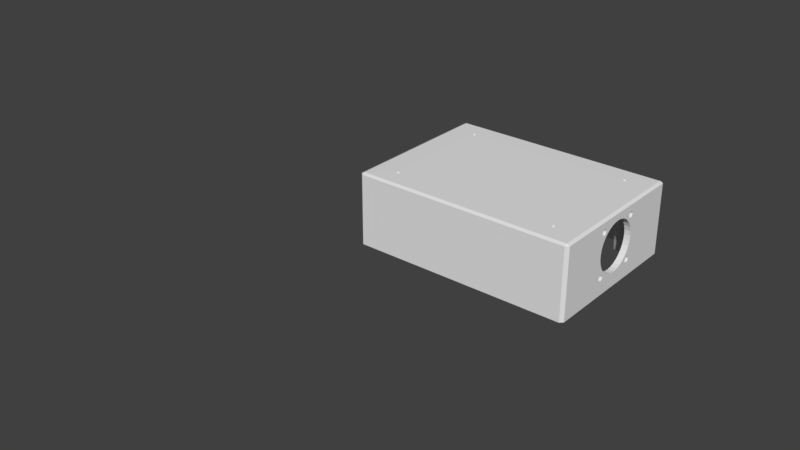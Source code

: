 # Source: driver-case.blend  (saved by Blender 2.78.0; exported with 4.5.12 LTS)
import bpy
from mathutils import Matrix  # noqa: F401  (used for matrix-valued properties, if any)

bpy.ops.wm.read_factory_settings(use_empty=True)
scene = bpy.context.scene
scene.name = 'Scene'

# ---- collections
col_collection_1 = bpy.data.collections.new('Collection 1'); scene.collection.children.link(col_collection_1)
col_collection_2 = bpy.data.collections.new('Collection 2'); scene.collection.children.link(col_collection_2)
col_collection_2.hide_render = True
col_collection_2.hide_viewport = True
col_collection_3 = bpy.data.collections.new('Collection 3'); scene.collection.children.link(col_collection_3)
col_collection_3.hide_render = True
col_collection_3.hide_viewport = True
col_collection_10 = bpy.data.collections.new('Collection 10'); scene.collection.children.link(col_collection_10)
col_collection_10.hide_render = True
col_collection_10.hide_viewport = True

# ---- world
world_world = bpy.data.worlds.new('World'); scene.world = world_world
world_world.color = (0.05088, 0.05088, 0.05088)
world_world.use_sun_shadow = False
world_world.sun_shadow_jitter_overblur = 0.0
world_world.cycles.sampling_method = 'MANUAL'

# ---- meshes
me_plane_001 = bpy.data.meshes.new('Plane.001')
me_plane_001.from_pydata([(55.0, 41.3, 1.5), (56.15, 41.07, 1.5), (57.12, 40.42, 1.5), (57.77, 39.45, 1.5), (58.0, 38.3, 1.5), (57.77, 37.15, 1.5), (57.12, 36.18, 1.5), (56.15, 35.53, 1.5), (55.0, 35.3, 1.5), (53.85, 35.53, 1.5), (52.88, 36.18, 1.5), (52.23, 37.15, 1.5), (52.0, 38.3, 1.5), (52.23, 39.45, 1.5), (52.88, 40.42, 1.5), (53.85, 41.07, 1.5), (-55.0, 41.3, 1.5), (-53.85, 41.07, 1.5), (-52.88, 40.42, 1.5), (-52.23, 39.45, 1.5), (-52.0, 38.3, 1.5), (-52.23, 37.15, 1.5), (-52.88, 36.18, 1.5), (-53.85, 35.53, 1.5), (-55.0, 35.3, 1.5), (-56.15, 35.53, 1.5), (-57.12, 36.18, 1.5), (-57.77, 37.15, 1.5), (-58.0, 38.3, 1.5), (-57.77, 39.45, 1.5), (-57.12, 40.42, 1.5), (-56.15, 41.07, 1.5), (-55.0, -35.7, 1.5), (-53.85, -35.93, 1.5), (-52.88, -36.58, 1.5), (-52.23, -37.55, 1.5), (-52.0, -38.7, 1.5), (-52.23, -39.85, 1.5), (-52.88, -40.82, 1.5), (-53.85, -41.47, 1.5), (-55.0, -41.7, 1.5), (-56.15, -41.47, 1.5), (-57.12, -40.82, 1.5), (-57.77, -39.85, 1.5), (-58.0, -38.7, 1.5), (-57.77, -37.55, 1.5), (-57.12, -36.58, 1.5), (-56.15, -35.93, 1.5), (55.0, -35.7, 1.5), (56.15, -35.93, 1.5), (57.12, -36.58, 1.5), (57.77, -37.55, 1.5), (58.0, -38.7, 1.5), (57.77, -39.85, 1.5), (57.12, -40.82, 1.5), (56.15, -41.47, 1.5), (55.0, -41.7, 1.5), (53.85, -41.47, 1.5), (52.88, -40.82, 1.5), (52.23, -39.85, 1.5), (52.0, -38.7, 1.5), (52.23, -37.55, 1.5), (52.88, -36.58, 1.5), (53.85, -35.93, 1.5), (71.0, -51.0, -1.0), (71.0, 51.0, -1.0), (-71.0, -51.0, -1.0), (-71.0, 51.0, -1.0), (73.0, -51.0, -1.0), (73.0, 51.0, -1.0), (71.0, -53.0, -1.0), (-71.0, -53.0, -1.0), (-73.0, -51.0, -1.0), (-73.0, 51.0, -1.0), (71.0, 53.0, -1.0), (-71.0, 53.0, -1.0), (71.0, -51.0, 1.0), (71.0, 51.0, 1.0), (-71.0, -51.0, 1.0), (-71.0, 51.0, 1.0), (73.0, -51.0, 1.0), (73.0, 51.0, 1.0), (71.0, -53.0, 1.0), (-71.0, -53.0, 1.0), (-73.0, -51.0, 1.0), (-73.0, 51.0, 1.0), (71.0, 53.0, 1.0), (-71.0, 53.0, 1.0), (69.0, 49.0, 1.0), (-69.0, 49.0, 1.0), (-69.0, -49.0, 1.0), (69.0, -49.0, 1.0), (71.0, -51.0, 47.0), (71.0, 51.0, 47.0), (-71.0, -51.0, 47.0), (-71.0, 51.0, 47.0), (73.0, -51.0, 46.0), (73.0, 51.0, 46.0), (71.0, -53.0, 46.0), (-71.0, -53.0, 46.0), (-73.0, -51.0, 46.0), (-73.0, 51.0, 46.0), (71.0, 53.0, 46.0), (-71.0, 53.0, 46.0), (69.0, 49.0, 45.0), (-69.0, 49.0, 45.0), (-69.0, -49.0, 45.0), (69.0, -49.0, 45.0), (-59.15, 40.02, 45.0), (-55.0, 42.79, 45.0), (-58.18, 41.48, 45.0), (-56.72, 42.45, 45.0), (-59.49, 38.3, 45.0), (-58.18, 35.12, 45.0), (-59.15, 36.58, 45.0), (-53.28, 34.15, 45.0), (-55.0, 33.81, 45.0), (-56.72, 34.15, 45.0), (-55.0, -34.21, 45.0), (-56.72, -34.55, 45.0), (-53.28, -34.55, 45.0), (-58.18, -35.52, 45.0), (-59.49, -38.7, 45.0), (-59.15, -36.98, 45.0), (-58.18, -41.88, 45.0), (-59.15, -40.42, 45.0), (-56.72, -42.85, 45.0), (-55.0, -43.19, 45.0), (-53.28, -42.85, 45.0), (50.51, 38.3, 45.0), (50.51, -38.7, 45.0), (-50.85, 40.02, 45.0), (-50.51, 38.3, 45.0), (-50.51, -38.7, 45.0), (-51.82, 41.48, 45.0), (-50.85, 36.58, 45.0), (-50.85, -36.98, 45.0), (-53.28, 42.45, 45.0), (-51.82, 35.12, 45.0), (-51.82, -35.52, 45.0), (-50.85, -40.42, 45.0), (-51.82, -41.88, 45.0), (51.82, 41.48, 45.0), (53.28, 42.45, 45.0), (55.0, 42.79, 45.0), (56.72, 42.45, 45.0), (50.85, 40.02, 45.0), (51.82, 35.12, 45.0), (50.85, 36.58, 45.0), (56.72, 34.15, 45.0), (55.0, 33.81, 45.0), (53.28, 34.15, 45.0), (55.0, -34.21, 45.0), (53.28, -34.55, 45.0), (56.72, -34.55, 45.0), (51.82, -35.52, 45.0), (50.85, -36.98, 45.0), (51.82, -41.88, 45.0), (50.85, -40.42, 45.0), (56.72, -42.85, 45.0), (53.28, -42.85, 45.0), (55.0, -43.19, 45.0), (58.18, 41.48, 45.0), (58.18, 35.12, 45.0), (58.18, -41.88, 45.0), (59.15, 36.58, 45.0), (58.18, -35.52, 45.0), (59.15, -36.98, 45.0), (59.15, 40.02, 45.0), (59.15, -40.42, 45.0), (59.49, 38.3, 45.0), (59.49, -38.7, 45.0), (-56.39, 38.87, 47.1), (-56.39, 38.87, 1.5), (-56.06, 39.36, 47.1), (-56.06, 39.36, 1.5), (-54.43, -40.09, 47.1), (-54.43, -40.09, 1.5), (-56.5, 38.3, 47.1), (-56.5, 38.3, 1.5), (-55.0, -40.2, 47.1), (-55.0, -40.2, 1.5), (-56.06, -39.76, 47.1), (-56.06, -39.76, 1.5), (-55.57, 39.69, 47.1), (-55.57, 39.69, 1.5), (-55.57, -40.09, 47.1), (-55.57, -40.09, 1.5), (-55.57, 36.91, 47.1), (-55.57, 36.91, 1.5), (-56.06, 37.24, 47.1), (-56.06, 37.24, 1.5), (-55.0, -37.2, 47.1), (-55.0, -37.2, 1.5), (-55.0, 36.8, 47.1), (-55.0, 36.8, 1.5), (-56.39, 37.73, 47.1), (-56.39, 37.73, 1.5), (-56.39, -38.13, 47.1), (-56.39, -38.13, 1.5), (-56.39, -39.27, 47.1), (-56.39, -39.27, 1.5), (-56.06, -37.64, 47.1), (-56.06, -37.64, 1.5), (-56.5, -38.7, 47.1), (-56.5, -38.7, 1.5), (-55.57, -37.31, 47.1), (-55.57, -37.31, 1.5), (-54.43, 39.69, 47.1), (-54.43, 39.69, 1.5), (-55.0, 39.8, 47.1), (-55.0, 39.8, 1.5), (-54.43, -37.31, 47.1), (-54.43, -37.31, 1.5), (-54.43, 36.91, 47.1), (-54.43, 36.91, 1.5), (53.61, -39.27, 47.1), (53.61, -39.27, 1.5), (53.5, -38.7, 47.1), (53.5, -38.7, 1.5), (53.61, -38.13, 47.1), (53.61, -38.13, 1.5), (53.5, 38.3, 47.1), (53.5, 38.3, 1.5), (-53.61, -38.13, 47.1), (-53.61, -38.13, 1.5), (-53.61, -39.27, 47.1), (-53.61, -39.27, 1.5), (-53.5, -38.7, 47.1), (-53.5, -38.7, 1.5), (-53.61, 38.87, 47.1), (-53.61, 38.87, 1.5), (-53.5, 38.3, 47.1), (-53.5, 38.3, 1.5), (-53.61, 37.73, 47.1), (-53.61, 37.73, 1.5), (-53.94, 37.24, 47.1), (-53.94, 37.24, 1.5), (-53.94, -39.76, 47.1), (-53.94, -39.76, 1.5), (-53.94, 39.36, 47.1), (-53.94, 39.36, 1.5), (-53.94, -37.64, 47.1), (-53.94, -37.64, 1.5), (53.94, 37.24, 47.1), (53.94, 37.24, 1.5), (55.0, -37.2, 47.1), (55.0, -37.2, 1.5), (54.43, -37.31, 47.1), (54.43, -37.31, 1.5), (53.61, 37.73, 47.1), (53.61, 37.73, 1.5), (54.43, 36.91, 47.1), (54.43, 36.91, 1.5), (53.94, -37.64, 47.1), (53.94, -37.64, 1.5), (53.94, 39.36, 47.1), (53.94, 39.36, 1.5), (56.06, -39.76, 47.1), (56.06, -39.76, 1.5), (55.57, -37.31, 47.1), (55.57, -37.31, 1.5), (55.57, -40.09, 47.1), (55.57, -40.09, 1.5), (55.0, -40.2, 47.1), (55.0, -40.2, 1.5), (55.0, 39.8, 47.1), (55.0, 39.8, 1.5), (53.94, -39.76, 47.1), (53.94, -39.76, 1.5), (53.61, 38.87, 47.1), (53.61, 38.87, 1.5), (54.43, 39.69, 47.1), (54.43, 39.69, 1.5), (54.43, -40.09, 47.1), (54.43, -40.09, 1.5), (55.0, 36.8, 47.1), (55.0, 36.8, 1.5), (55.57, 36.91, 47.1), (55.57, 36.91, 1.5), (56.06, -37.64, 47.1), (56.06, -37.64, 1.5), (55.57, 39.69, 47.1), (55.57, 39.69, 1.5), (56.06, 39.36, 47.1), (56.06, 39.36, 1.5), (56.06, 37.24, 47.1), (56.06, 37.24, 1.5), (56.39, -38.13, 47.1), (56.39, -38.13, 1.5), (56.39, -39.27, 47.1), (56.39, -39.27, 1.5), (56.39, 38.87, 47.1), (56.39, 38.87, 1.5), (56.39, 37.73, 47.1), (56.39, 37.73, 1.5), (56.5, -38.7, 47.1), (56.5, -38.7, 1.5), (56.5, 38.3, 47.1), (56.5, 38.3, 1.5), (73.0, -14.79, 41.48), (69.0, -14.79, 41.48), (73.0, -14.4, 41.5), (69.0, -14.4, 41.5), (73.0, -14.03, 41.45), (69.0, -14.03, 41.45), (73.0, -15.16, 41.39), (69.0, -15.16, 41.39), (73.0, -15.5, 41.23), (69.0, -15.5, 41.23), (73.0, -13.67, 41.32), (69.0, -13.67, 41.32), (73.0, -15.81, 41.01), (69.0, -15.81, 41.01), (73.0, -13.34, 41.13), (69.0, -13.34, 41.13), (73.0, -13.05, 40.88), (69.0, -13.05, 40.88), (73.0, -16.42, 40.06), (69.0, -16.42, 40.06), (73.0, -16.28, 40.42), (69.0, -16.28, 40.42), (73.0, -16.08, 40.74), (69.0, -16.08, 40.74), (73.0, -16.5, 39.31), (69.0, -16.5, 39.31), (73.0, -16.08, 38.26), (69.0, -16.08, 38.26), (73.0, -16.5, 39.69), (69.0, -16.5, 39.69), (73.0, -16.28, 38.58), (69.0, -16.28, 38.58), (73.0, -16.42, 38.94), (69.0, -16.42, 38.94), (73.0, -15.81, 37.99), (69.0, -15.81, 37.99), (73.0, -15.5, 37.77), (69.0, -15.5, 37.77), (73.0, -13.05, 38.12), (69.0, -13.05, 38.12), (73.0, -13.34, 37.87), (69.0, -13.34, 37.87), (73.0, -14.03, 37.55), (69.0, -14.03, 37.55), (73.0, -15.16, 37.61), (69.0, -15.16, 37.61), (73.0, -13.67, 37.68), (69.0, -13.67, 37.68), (73.0, -14.79, 37.52), (69.0, -14.79, 37.52), (73.0, -14.4, 37.5), (69.0, -14.4, 37.5), (73.0, -14.7, 32.57), (69.0, -14.7, 32.57), (73.0, -15.87, 29.65), (69.0, -15.87, 29.65), (73.0, -16.46, 26.57), (69.0, -16.46, 26.57), (73.0, -16.46, 23.43), (69.0, -16.46, 23.43), (73.0, -15.87, 20.35), (69.0, -15.87, 20.35), (73.0, -14.7, 17.43), (69.0, -14.7, 17.43), (73.0, -14.4, 12.5), (69.0, -14.4, 12.5), (73.0, -14.79, 12.48), (69.0, -14.79, 12.48), (73.0, -13.67, 12.32), (69.0, -13.67, 12.32), (73.0, -14.03, 12.45), (69.0, -14.03, 12.45), (73.0, -15.16, 12.39), (69.0, -15.16, 12.39), (73.0, -13.34, 12.13), (69.0, -13.34, 12.13), (73.0, -15.5, 12.23), (69.0, -15.5, 12.23), (73.0, -15.5, 8.766), (69.0, -15.5, 8.766), (73.0, -15.16, 8.608), (69.0, -15.16, 8.608), (73.0, -13.05, 9.118), (69.0, -13.05, 9.118), (73.0, -16.5, 10.31), (69.0, -16.5, 10.31), (73.0, -13.67, 8.679), (69.0, -13.67, 8.679), (73.0, -16.42, 11.06), (69.0, -16.42, 11.06), (73.0, -15.81, 12.01), (69.0, -15.81, 12.01), (73.0, -16.5, 10.69), (69.0, -16.5, 10.69), (73.0, -16.28, 9.583), (69.0, -16.28, 9.583), (73.0, -14.03, 8.554), (69.0, -14.03, 8.554), (73.0, -15.81, 8.987), (69.0, -15.81, 8.987), (73.0, -16.42, 9.936), (69.0, -16.42, 9.936), (73.0, -16.08, 11.74), (69.0, -16.08, 11.74), (73.0, -13.05, 11.88), (69.0, -13.05, 11.88), (73.0, -16.28, 11.42), (69.0, -16.28, 11.42), (73.0, -14.79, 8.518), (69.0, -14.79, 8.518), (73.0, -14.4, 8.5), (69.0, -14.4, 8.5), (73.0, -13.34, 8.869), (69.0, -13.34, 8.869), (73.0, -16.08, 9.262), (69.0, -16.08, 9.262), (73.0, -12.53, 39.88), (69.0, -12.53, 39.88), (73.0, -12.64, 40.24), (69.0, -12.64, 40.24), (73.0, -12.81, 40.58), (69.0, -12.81, 40.58), (73.0, -12.64, 38.76), (69.0, -12.64, 38.76), (73.0, -12.53, 39.12), (69.0, -12.53, 39.12), (73.0, -12.81, 38.42), (69.0, -12.81, 38.42), (73.0, -13.0, 35.21), (69.0, -13.0, 35.21), (73.0, -13.0, 14.79), (69.0, -13.0, 14.79), (73.0, -12.64, 11.24), (69.0, -12.64, 11.24), (73.0, -12.81, 11.58), (69.0, -12.81, 11.58), (73.0, -12.53, 10.88), (69.0, -12.53, 10.88), (73.0, -12.64, 9.756), (69.0, -12.64, 9.756), (73.0, -12.5, 10.5), (69.0, -12.5, 10.5), (73.0, -12.53, 10.12), (69.0, -12.53, 10.12), (73.0, -12.81, 9.417), (69.0, -12.81, 9.417), (73.0, -2.354, 41.35), (69.0, -2.354, 41.35), (73.0, 0.7869, 41.5), (69.0, 0.7869, 41.5), (73.0, -5.409, 40.61), (69.0, -5.409, 40.61), (73.0, -8.269, 39.31), (69.0, -8.269, 39.31), (73.0, -12.5, 39.5), (69.0, -12.5, 39.5), (73.0, -10.83, 37.48), (69.0, -10.83, 37.48), (73.0, -10.83, 12.52), (69.0, -10.83, 12.52), (73.0, -8.269, 10.69), (69.0, -8.269, 10.69), (73.0, -5.409, 9.39), (69.0, -5.409, 9.39), (73.0, 0.7869, 8.5), (69.0, 0.7869, 8.5), (73.0, 3.899, 8.947), (69.0, 3.899, 8.947), (73.0, -2.354, 8.649), (69.0, -2.354, 8.649), (73.0, 3.899, 41.05), (69.0, 3.899, 41.05), (73.0, 6.87, 40.03), (69.0, 6.87, 40.03), (73.0, 12.5, 39.69), (69.0, 12.5, 39.69), (73.0, 12.58, 40.06), (69.0, 12.58, 40.06), (73.0, 12.72, 40.42), (69.0, 12.72, 40.42), (73.0, 8.776, 38.93), (73.0, 12.5, 39.31), (69.0, 12.5, 39.31), (73.0, 9.593, 38.46), (69.0, 9.593, 38.46), (73.0, 12.58, 38.94), (69.0, 12.58, 38.94), (73.0, 12.72, 38.58), (69.0, 12.72, 38.58), (73.0, 11.97, 36.4), (69.0, 11.97, 36.4), (73.0, 11.97, 13.6), (69.0, 11.97, 13.6), (73.0, 9.593, 11.54), (69.0, 9.593, 11.54), (73.0, 7.687, 10.45), (73.0, 6.87, 9.974), (69.0, 8.776, 11.07), (69.0, 6.87, 9.974), (73.0, 12.5, 10.69), (69.0, 12.5, 10.69), (73.0, 12.58, 11.06), (69.0, 12.58, 11.06), (73.0, 12.72, 11.42), (69.0, 12.72, 11.42), (73.0, 12.58, 9.936), (69.0, 12.58, 9.936), (73.0, 12.5, 10.31), (69.0, 12.5, 10.31), (73.0, 12.72, 9.583), (69.0, 12.72, 9.583), (73.0, 12.92, 9.262), (69.0, 12.92, 9.262), (73.0, 13.5, 41.23), (69.0, 13.5, 41.23), (73.0, 13.19, 41.01), (69.0, 13.19, 41.01), (73.0, 13.84, 41.39), (69.0, 13.84, 41.39), (73.0, 12.92, 40.74), (69.0, 12.92, 40.74), (73.0, 12.92, 38.26), (69.0, 12.92, 38.26), (73.0, 13.19, 37.99), (69.0, 13.19, 37.99), (73.0, 13.5, 37.77), (69.0, 13.5, 37.77), (73.0, 13.84, 37.61), (69.0, 13.84, 37.61), (73.0, 14.21, 37.52), (69.0, 14.21, 37.52), (73.0, 13.91, 33.93), (69.0, 13.91, 33.93), (73.0, 13.91, 16.07), (69.0, 13.91, 16.07), (73.0, 13.5, 12.23), (69.0, 13.5, 12.23), (73.0, 13.19, 12.01), (69.0, 13.19, 12.01), (73.0, 13.84, 12.39), (69.0, 13.84, 12.39), (73.0, 12.92, 11.74), (69.0, 12.92, 11.74), (73.0, 13.19, 8.987), (69.0, 13.19, 8.987), (73.0, 13.84, 8.608), (69.0, 13.84, 8.608), (73.0, 13.5, 8.766), (69.0, 13.5, 8.766), (73.0, 14.21, 8.518), (69.0, 14.21, 8.518), (73.0, 14.6, 41.5), (69.0, 14.6, 41.5), (73.0, 14.21, 41.48), (69.0, 14.21, 41.48), (73.0, 15.33, 41.32), (69.0, 15.33, 41.32), (73.0, 14.97, 41.45), (69.0, 14.97, 41.45), (73.0, 14.97, 37.55), (69.0, 14.97, 37.55), (73.0, 15.33, 37.68), (69.0, 15.33, 37.68), (73.0, 14.6, 37.5), (69.0, 14.6, 37.5), (73.0, 15.35, 31.14), (69.0, 15.35, 31.14), (73.0, 15.35, 18.86), (69.0, 15.35, 18.86), (73.0, 14.21, 12.48), (69.0, 14.21, 12.48), (73.0, 14.6, 12.5), (69.0, 14.6, 12.5), (73.0, 14.97, 12.45), (69.0, 14.97, 12.45), (73.0, 15.66, 8.869), (69.0, 15.66, 8.869), (73.0, 15.33, 8.679), (69.0, 15.33, 8.679), (73.0, 15.33, 12.32), (69.0, 15.33, 12.32), (73.0, 14.97, 8.554), (69.0, 14.97, 8.554), (73.0, 14.6, 8.5), (69.0, 14.6, 8.5), (73.0, 16.19, 40.58), (69.0, 16.19, 40.58), (73.0, 16.36, 40.24), (69.0, 16.36, 40.24), (73.0, 16.36, 11.24), (69.0, 16.36, 11.24), (73.0, 16.36, 9.756), (69.0, 16.36, 9.756), (73.0, 16.19, 9.417), (69.0, 16.19, 9.417), (73.0, 16.36, 38.76), (69.0, 16.36, 38.76), (73.0, 16.19, 38.42), (69.0, 16.19, 38.42), (73.0, 16.19, 11.58), (69.0, 16.19, 11.58), (73.0, 16.24, 28.13), (69.0, 16.24, 28.13), (73.0, 16.24, 21.87), (69.0, 16.24, 21.87), (73.0, 15.95, 40.88), (69.0, 15.95, 40.88), (73.0, 15.95, 9.118), (69.0, 15.95, 9.118), (73.0, 15.95, 38.12), (69.0, 15.95, 38.12), (73.0, 15.95, 11.88), (69.0, 15.95, 11.88), (73.0, 15.66, 41.13), (69.0, 15.66, 41.13), (73.0, 15.66, 37.87), (69.0, 15.66, 37.87), (73.0, 15.66, 12.13), (69.0, 15.66, 12.13), (73.0, 16.54, 25.0), (69.0, 16.54, 25.0), (73.0, 16.47, 39.88), (69.0, 16.47, 39.88), (73.0, 16.5, 39.5), (69.0, 16.5, 39.5), (73.0, 16.47, 39.12), (69.0, 16.47, 39.12), (73.0, 16.5, 10.5), (69.0, 16.5, 10.5), (73.0, 16.47, 10.88), (69.0, 16.47, 10.88), (73.0, 16.47, 10.12), (69.0, 16.47, 10.12), (-73.0, -0.7132, 32.05), (-69.0, -0.7132, 32.05), (-73.0, 0.2385, 32.0), (-69.0, 0.2385, 32.0), (-73.0, 1.181, 41.86), (-69.0, 1.181, 41.86), (-73.0, -3.939, 33.91), (-69.0, -3.939, 33.91), (-73.0, -3.939, 40.09), (-69.0, -3.939, 40.09), (-73.0, -2.506, 41.34), (-69.0, -2.506, 41.34), (-73.0, -4.989, 36.71), (-73.0, -4.989, 36.52), (-69.0, -4.989, 36.52), (-73.0, -4.989, 37.48), (-69.0, -4.989, 37.48), (-73.0, -4.454, 34.71), (-69.0, -4.454, 34.71), (-73.0, -1.639, 41.73), (-69.0, -1.639, 41.73), (-73.0, -1.639, 32.27), (-69.0, -1.639, 32.27), (-73.0, -0.7132, 41.95), (-69.0, -0.7132, 41.95), (-73.0, -2.506, 32.66), (-69.0, -2.506, 32.66), (-73.0, 0.2384, 42.0), (-69.0, 0.2384, 42.0), (-73.0, -4.808, 35.59), (-69.0, -4.808, 35.59), (-73.0, -4.808, 38.41), (-69.0, -4.808, 38.41), (-73.0, -4.454, 39.29), (-69.0, -4.454, 39.29), (-73.0, -3.282, 33.22), (-69.0, -3.282, 33.22), (-73.0, -3.282, 40.78), (-69.0, -3.282, 40.78), (-73.0, -9.373, 33.55), (-69.0, -9.373, 33.55), (-73.0, -12.76, 32.0), (-69.0, -12.76, 32.0), (-73.0, -11.82, 32.14), (-69.0, -11.82, 32.14), (-73.0, -12.76, 42.0), (-69.0, -12.76, 42.0), (-73.0, -10.09, 32.92), (-69.0, -10.09, 32.92), (-73.0, -8.784, 39.71), (-69.0, -8.784, 39.71), (-73.0, -9.373, 40.45), (-69.0, -9.373, 40.45), (-73.0, -8.348, 35.14), (-69.0, -8.348, 35.14), (-73.0, -8.079, 37.95), (-69.0, -8.025, 37.38), (-69.0, -8.079, 37.95), (-73.0, -10.09, 41.08), (-69.0, -10.09, 41.08), (-73.0, -10.92, 32.45), (-69.0, -10.92, 32.45), (-73.0, -7.989, 37.0), (-69.0, -7.989, 37.0), (-73.0, -8.348, 38.86), (-69.0, -8.348, 38.86), (-73.0, -8.079, 36.05), (-69.0, -8.079, 36.05), (-73.0, -11.82, 41.86), (-69.0, -11.82, 41.86), (-73.0, -10.92, 41.55), (-69.0, -10.92, 41.55), (-73.0, -8.784, 34.29), (-69.0, -8.784, 34.29), (-73.0, -17.99, 37.48), (-73.0, -17.99, 36.71), (-69.0, -17.99, 37.48), (-73.0, -17.81, 38.41), (-69.0, -17.81, 38.41), (-73.0, -17.99, 36.52), (-69.0, -17.99, 36.52), (-73.0, -17.45, 39.29), (-69.0, -17.45, 39.29), (-73.0, -16.28, 33.22), (-69.0, -16.28, 33.22), (-73.0, -14.64, 41.73), (-69.0, -14.64, 41.73), (-73.0, -13.71, 41.95), (-69.0, -13.71, 41.95), (-73.0, -13.71, 32.05), (-69.0, -13.71, 32.05), (-73.0, -16.94, 40.09), (-69.0, -16.94, 40.09), (-73.0, -17.81, 35.59), (-69.0, -17.81, 35.59), (-73.0, -16.28, 40.78), (-69.0, -16.28, 40.78), (-73.0, -17.45, 34.71), (-69.0, -17.45, 34.71), (-73.0, -15.51, 41.34), (-69.0, -15.51, 41.34), (-73.0, -14.64, 32.27), (-69.0, -14.64, 32.27), (-73.0, -15.51, 32.66), (-69.0, -15.51, 32.66), (-73.0, -16.94, 33.91), (-69.0, -16.94, 33.91), (-73.0, -21.78, 34.29), (-69.0, -21.78, 34.29), (-73.0, -21.35, 35.14), (-69.0, -21.35, 35.14), (-73.0, -24.82, 32.14), (-69.0, -24.82, 32.14), (-73.0, -25.76, 32.0), (-69.0, -25.76, 32.0), (-73.0, -24.82, 41.86), (-69.0, -24.82, 41.86), (-73.0, -22.37, 40.45), (-69.0, -22.37, 40.45), (-73.0, -23.09, 41.08), (-69.0, -23.09, 41.08), (-73.0, -21.78, 39.71), (-69.0, -21.78, 39.71), (-73.0, -21.08, 37.95), (-69.0, -21.02, 37.38), (-69.0, -21.08, 37.95), (-73.0, -20.99, 37.0), (-69.0, -20.99, 37.0), (-73.0, -23.09, 32.92), (-69.0, -23.09, 32.92), (-73.0, -23.92, 41.55), (-69.0, -23.92, 41.55), (-73.0, -22.37, 33.55), (-69.0, -22.37, 33.55), (-73.0, -23.92, 32.45), (-69.0, -23.92, 32.45), (-73.0, -21.35, 38.86), (-69.0, -21.35, 38.86), (-73.0, -21.08, 36.05), (-69.0, -21.08, 36.05), (-73.0, -25.76, 42.0), (-69.0, -25.76, 42.0), (-73.0, -29.28, 40.78), (-69.0, -29.28, 40.78), (-73.0, -30.81, 35.59), (-69.0, -30.81, 35.59), (-73.0, -30.99, 36.52), (-69.0, -30.99, 36.52), (-73.0, -30.99, 37.17), (-73.0, -30.99, 37.48), (-69.0, -30.99, 37.48), (-73.0, -29.94, 33.91), (-69.0, -29.94, 33.91), (-73.0, -27.64, 41.73), (-69.0, -27.64, 41.73), (-73.0, -28.51, 41.34), (-69.0, -28.51, 41.34), (-73.0, -26.71, 32.05), (-69.0, -26.71, 32.05), (-73.0, -28.51, 32.66), (-69.0, -28.51, 32.66), (-73.0, -29.94, 40.09), (-69.0, -29.94, 40.09), (-73.0, -29.28, 33.22), (-69.0, -29.28, 33.22), (-73.0, -26.71, 41.95), (-69.0, -26.71, 41.95), (-73.0, -30.81, 38.41), (-69.0, -30.81, 38.41), (-73.0, -30.45, 39.29), (-69.0, -30.45, 39.29), (-73.0, -30.45, 34.71), (-69.0, -30.45, 34.71), (-73.0, -27.64, 32.27), (-69.0, -27.64, 32.27), (-73.0, -35.37, 33.55), (-69.0, -35.37, 33.55), (-73.0, -37.82, 41.86), (-69.0, -37.82, 41.86), (-73.0, -38.76, 42.0), (-69.0, -38.76, 42.0), (-73.0, -36.09, 32.92), (-69.0, -36.09, 32.92), (-73.0, -37.82, 32.14), (-69.0, -37.82, 32.14), (-73.0, -38.76, 32.0), (-69.0, -38.76, 32.0), (-73.0, -34.35, 38.86), (-69.0, -34.35, 38.86), (-73.0, -34.78, 39.71), (-69.0, -34.78, 39.71), (-73.0, -34.08, 36.05), (-69.0, -34.08, 36.05), (-73.0, -34.08, 37.95), (-69.0, -34.08, 37.95), (-73.0, -36.09, 41.08), (-69.0, -36.09, 41.08), (-73.0, -36.92, 32.45), (-69.0, -36.92, 32.45), (-73.0, -35.37, 40.45), (-69.0, -35.37, 40.45), (-73.0, -36.92, 41.55), (-69.0, -36.92, 41.55), (-73.0, -34.35, 35.14), (-69.0, -34.35, 35.14), (-73.0, -34.78, 34.29), (-69.0, -34.78, 34.29), (-73.0, -33.99, 37.0), (-69.0, -33.99, 37.0), (-69.0, -34.02, 37.38), (-73.0, -42.94, 40.09), (-69.0, -42.94, 40.09), (-73.0, -43.45, 39.29), (-69.0, -43.45, 39.29), (-73.0, -43.81, 38.41), (-69.0, -43.81, 38.41), (-73.0, -42.28, 40.78), (-69.0, -42.28, 40.78), (-73.0, -43.99, 36.52), (-69.0, -43.99, 36.52), (-73.0, -43.99, 37.48), (-69.0, -43.99, 37.48), (-73.0, -43.81, 35.59), (-69.0, -43.81, 35.59), (-73.0, -41.51, 32.66), (-69.0, -41.51, 32.66), (-73.0, -40.64, 32.27), (-69.0, -40.64, 32.27), (-73.0, -40.64, 41.73), (-69.0, -40.64, 41.73), (-73.0, -39.71, 41.95), (-69.0, -39.71, 41.95), (-73.0, -41.51, 41.34), (-69.0, -41.51, 41.34), (-73.0, -42.94, 33.91), (-69.0, -42.94, 33.91), (-73.0, -43.45, 34.71), (-69.0, -43.45, 34.71), (-73.0, -42.28, 33.22), (-69.0, -42.28, 33.22), (-73.0, -39.71, 32.05), (-69.0, -39.71, 32.05), (-73.0, 4.216, 34.29), (-69.0, 4.216, 34.29), (-73.0, 3.627, 33.55), (-69.0, 3.627, 33.55), (-73.0, 2.082, 41.55), (-69.0, 2.082, 41.55), (-73.0, 3.627, 40.45), (-69.0, 3.627, 40.45), (-73.0, 2.907, 41.08), (-69.0, 2.907, 41.08), (-73.0, 4.921, 37.95), (-69.0, 4.921, 37.95), (-73.0, 4.652, 38.86), (-69.0, 4.652, 38.86), (-73.0, 4.652, 35.14), (-69.0, 4.652, 35.14), (-73.0, 2.082, 32.45), (-69.0, 2.082, 32.45), (-73.0, 2.907, 32.92), (-69.0, 2.907, 32.92), (-73.0, 4.921, 36.05), (-69.0, 4.921, 36.05), (-69.0, 4.975, 37.38), (-73.0, 5.011, 37.0), (-69.0, 5.011, 37.0), (-73.0, 1.181, 32.14), (-69.0, 1.181, 32.14), (-73.0, 4.216, 39.71), (-69.0, 4.216, 39.71), (-73.0, 9.061, 33.91), (-69.0, 9.061, 33.91), (-73.0, 8.011, 37.48), (-69.0, 8.011, 37.48), (-73.0, 9.718, 33.22), (-69.0, 9.718, 33.22), (-73.0, 8.011, 36.71), (-73.0, 8.011, 36.52), (-69.0, 8.011, 36.52), (-73.0, 8.546, 34.71), (-69.0, 8.546, 34.71), (-73.0, 10.49, 41.34), (-69.0, 10.49, 41.34), (-73.0, 13.24, 32.0), (-69.0, 13.24, 32.0), (-73.0, 13.24, 42.0), (-69.0, 13.24, 42.0), (-73.0, 11.36, 32.27), (-69.0, 11.36, 32.27), (-73.0, 12.29, 32.05), (-69.0, 12.29, 32.05), (-73.0, 8.192, 35.59), (-69.0, 8.192, 35.59), (-73.0, 11.36, 41.73), (-69.0, 11.36, 41.73), (-73.0, 12.29, 41.95), (-69.0, 12.29, 41.95), (-73.0, 10.49, 32.66), (-69.0, 10.49, 32.66), (-73.0, 8.546, 39.29), (-69.0, 8.546, 39.29), (-73.0, 9.061, 40.09), (-69.0, 9.061, 40.09), (-73.0, 9.718, 40.78), (-69.0, 9.718, 40.78), (-73.0, 8.192, 38.41), (-69.0, 8.192, 38.41), (-73.0, 17.22, 34.29), (-69.0, 17.22, 34.29), (-73.0, 17.65, 35.14), (-69.0, 17.65, 35.14), (-73.0, 14.18, 41.86), (-69.0, 14.18, 41.86), (-73.0, 15.91, 32.92), (-69.0, 15.91, 32.92), (-73.0, 16.63, 33.55), (-69.0, 16.63, 33.55), (-73.0, 15.08, 41.55), (-69.0, 15.08, 41.55), (-73.0, 17.22, 39.71), (-69.0, 17.22, 39.71), (-73.0, 16.63, 40.45), (-69.0, 16.63, 40.45), (-73.0, 18.01, 37.0), (-69.0, 18.01, 37.0), (-69.0, 17.98, 37.38), (-73.0, 17.92, 37.95), (-69.0, 17.92, 37.95), (-73.0, 14.18, 32.14), (-69.0, 14.18, 32.14), (-73.0, 17.65, 38.86), (-69.0, 17.65, 38.86), (-73.0, 15.91, 41.08), (-69.0, 15.91, 41.08), (-73.0, 15.08, 32.45), (-69.0, 15.08, 32.45), (-73.0, 17.92, 36.05), (-69.0, 17.92, 36.05), (-73.0, 22.06, 40.09), (-69.0, 22.06, 40.09), (-73.0, 21.01, 37.48), (-73.0, 21.01, 36.71), (-69.0, 21.01, 37.48), (-73.0, 22.72, 40.78), (-69.0, 22.72, 40.78), (-73.0, 21.19, 38.41), (-69.0, 21.19, 38.41), (-73.0, 27.18, 41.86), (-69.0, 27.18, 41.86), (-73.0, 23.49, 41.34), (-69.0, 23.49, 41.34), (-73.0, 24.36, 41.73), (-69.0, 24.36, 41.73), (-73.0, 24.36, 32.27), (-69.0, 24.36, 32.27), (-73.0, 22.06, 33.91), (-69.0, 22.06, 33.91), (-73.0, 21.19, 35.59), (-69.0, 21.19, 35.59), (-73.0, 23.49, 32.66), (-69.0, 23.49, 32.66), (-73.0, 21.01, 36.52), (-69.0, 21.01, 36.52), (-73.0, 21.55, 34.71), (-69.0, 21.55, 34.71), (-73.0, 21.55, 39.29), (-69.0, 21.55, 39.29), (-73.0, 26.24, 42.0), (-69.0, 26.24, 42.0), (-73.0, 25.29, 41.95), (-69.0, 25.29, 41.95), (-73.0, 25.29, 32.05), (-69.0, 25.29, 32.05), (-73.0, 26.24, 32.0), (-69.0, 26.24, 32.0), (-73.0, 22.72, 33.22), (-69.0, 22.72, 33.22), (-73.0, 30.22, 39.71), (-69.0, 30.22, 39.71), (-73.0, 29.63, 33.55), (-69.0, 29.63, 33.55), (-73.0, 30.22, 34.29), (-69.0, 30.22, 34.29), (-73.0, 27.18, 32.14), (-69.0, 27.18, 32.14), (-73.0, 28.91, 32.92), (-69.0, 28.91, 32.92), (-73.0, 30.65, 35.14), (-69.0, 30.65, 35.14), (-73.0, 30.65, 38.86), (-69.0, 30.65, 38.86), (-73.0, 28.91, 41.08), (-69.0, 28.91, 41.08), (-73.0, 30.92, 36.05), (-69.0, 30.92, 36.05), (-73.0, 31.01, 37.0), (-69.0, 31.01, 37.0), (-73.0, 30.92, 37.95), (-69.0, 30.92, 37.95), (-73.0, 28.08, 32.45), (-69.0, 28.08, 32.45), (-73.0, 28.08, 41.55), (-69.0, 28.08, 41.55), (-73.0, 29.63, 40.45), (-69.0, 29.63, 40.45), (-73.0, 35.72, 40.78), (-69.0, 35.72, 40.78), (-73.0, 35.06, 40.09), (-69.0, 35.06, 40.09), (-73.0, 34.01, 37.48), (-73.0, 34.01, 36.71), (-69.0, 34.01, 37.48), (-73.0, 36.49, 41.34), (-69.0, 36.49, 41.34), (-73.0, 34.01, 36.52), (-69.0, 34.01, 36.52), (-73.0, 39.24, 32.0), (-69.0, 39.24, 32.0), (-73.0, 39.24, 42.0), (-69.0, 39.24, 42.0), (-73.0, 35.72, 33.22), (-69.0, 35.72, 33.22), (-73.0, 35.06, 33.91), (-69.0, 35.06, 33.91), (-73.0, 38.29, 32.05), (-69.0, 38.29, 32.05), (-73.0, 37.36, 32.27), (-69.0, 37.36, 32.27), (-73.0, 34.19, 35.59), (-69.0, 34.19, 35.59), (-73.0, 34.19, 38.41), (-69.0, 34.19, 38.41), (-73.0, 37.36, 41.73), (-69.0, 37.36, 41.73), (-73.0, 38.29, 41.95), (-69.0, 38.29, 41.95), (-73.0, 36.49, 32.66), (-69.0, 36.49, 32.66), (-73.0, 34.55, 39.29), (-69.0, 34.55, 39.29), (-73.0, 34.55, 34.71), (-69.0, 34.55, 34.71), (-73.0, 43.22, 39.71), (-69.0, 43.22, 39.71), (-73.0, 43.65, 38.86), (-69.0, 43.65, 38.86), (-73.0, 43.92, 37.95), (-69.0, 43.92, 37.95), (-73.0, 40.18, 41.86), (-69.0, 40.18, 41.86), (-73.0, 40.18, 32.14), (-69.0, 40.18, 32.14), (-73.0, 42.63, 40.45), (-69.0, 42.63, 40.45), (-73.0, 43.92, 36.05), (-69.0, 43.92, 36.05), (-73.0, 43.22, 34.29), (-69.0, 43.22, 34.29), (-73.0, 42.63, 33.55), (-69.0, 42.63, 33.55), (-73.0, 41.91, 32.92), (-69.0, 41.91, 32.92), (-73.0, 41.91, 41.08), (-69.0, 41.91, 41.08), (-73.0, 41.08, 41.55), (-69.0, 41.08, 41.55), (-73.0, 41.08, 32.45), (-69.0, 41.08, 32.45), (-73.0, 43.65, 35.14), (-69.0, 43.65, 35.14), (-73.0, 44.01, 37.0), (-69.0, 44.01, 37.0), (-69.0, 24.0, 25.7), (-73.0, 24.0, 25.7), (-69.0, -32.0, 25.7), (-73.0, -32.0, 25.7), (-69.0, -34.0, 23.7), (-73.0, -34.0, 23.7), (-69.0, -34.0, 1.0), (-73.0, -34.0, -1.0), (-71.0, -34.0, -1.0), (-73.0, -34.0, 1.0), (-71.0, -34.0, 1.0), (-69.3, -34.0, 1.0), (-69.0, 26.0, 23.7), (-73.0, 26.0, 23.7), (-69.0, 26.0, 1.0), (-73.0, 26.0, -1.0), (-71.0, 26.0, -1.0), (-73.0, 26.0, 1.0), (-71.0, 26.0, 1.0), (-70.5, 26.0, 1.0)], [], [(0, 144, 145, 1), (1, 145, 162, 2), (2, 162, 168, 3), (3, 168, 170, 4), (4, 170, 165, 5), (5, 165, 163, 6), (6, 163, 149, 7), (7, 149, 150, 8), (8, 150, 151, 9), (9, 151, 147, 10), (10, 147, 148, 11), (11, 148, 129, 12), (12, 129, 146, 13), (13, 146, 142, 14), (14, 142, 143, 15), (15, 143, 144, 0), (0, 1, 2, 3, 4, 299, 293, 285, 283, 267, 273, 257, 271, 223, 12, 13, 14, 15), (16, 109, 137, 17), (17, 137, 134, 18), (18, 134, 131, 19), (19, 131, 132, 20), (20, 132, 135, 21), (21, 135, 138, 22), (22, 138, 115, 23), (23, 115, 116, 24), (24, 116, 117, 25), (25, 117, 113, 26), (26, 113, 114, 27), (27, 114, 112, 28), (28, 112, 108, 29), (29, 108, 110, 30), (30, 110, 111, 31), (31, 111, 109, 16), (16, 17, 18, 19, 20, 233, 231, 241, 209, 211, 185, 175, 173, 179, 28, 29, 30, 31), (32, 118, 120, 33), (33, 120, 139, 34), (34, 139, 136, 35), (35, 136, 133, 36), (36, 133, 140, 37), (37, 140, 141, 38), (38, 141, 128, 39), (39, 128, 127, 40), (40, 127, 126, 41), (41, 126, 124, 42), (42, 124, 125, 43), (43, 125, 122, 44), (44, 122, 123, 45), (45, 123, 121, 46), (46, 121, 119, 47), (47, 119, 118, 32), (32, 33, 34, 35, 36, 229, 225, 243, 213, 193, 207, 203, 199, 205, 44, 45, 46, 47), (48, 152, 154, 49), (49, 154, 166, 50), (50, 166, 167, 51), (51, 167, 171, 52), (52, 171, 169, 53), (53, 169, 164, 54), (54, 164, 159, 55), (55, 159, 161, 56), (56, 161, 160, 57), (57, 160, 157, 58), (58, 157, 158, 59), (59, 158, 130, 60), (60, 130, 156, 61), (61, 156, 155, 62), (62, 155, 153, 63), (63, 153, 152, 48), (48, 49, 50, 51, 52, 297, 289, 281, 261, 247, 249, 255, 221, 219, 60, 61, 62, 63), (65, 69, 68, 64), (64, 70, 71, 66), (66, 72, 1113, 1114), (66, 71, 72), (64, 68, 70), (81, 86, 102, 97), (67, 75, 74, 69, 65), (85, 1123, 1119, 1107, 1109, 1111, 1115, 84, 100, 853, 851, 855, 869, 867, 871, 857, 859, 873, 818, 816, 830, 814, 808, 838, 836, 824, 840, 781, 779, 777, 804, 784, 796, 792, 806, 790, 746, 744, 767, 761, 765, 740, 742, 771, 759, 708, 712, 726, 730, 738, 716, 736, 734, 722, 674, 676, 693, 680, 672, 705, 686, 699, 695, 645, 646, 662, 650, 639, 668, 658, 654, 633, 635, 900, 891, 893, 877, 875, 889, 895, 898, 910, 911, 925, 913, 904, 908, 931, 921, 923, 917, 962, 968, 947, 949, 941, 943, 970, 957, 975, 995, 991, 997, 989, 1009, 993, 987, 1005, 1007, 1017, 1033, 1019, 1013, 1015, 1021, 1027, 1029, 1044, 1048, 1062, 1074, 1056, 1054, 1070, 1060, 1058, 1050, 1084, 1100, 1094, 1092, 1090, 1102, 1088, 1104, 101), (91, 385, 401, 395, 415, 399, 379, 381, 409, 411, 397, 387, 413, 383, 445, 439, 443, 441, 461, 463, 469, 465, 467, 498, 497, 508, 506, 510, 512, 544, 548, 546, 550, 584, 582, 578, 576, 608, 594, 592, 632, 628, 88), (85, 101, 103, 87), (86, 87, 103, 102), (82, 80, 96, 98), (64, 66, 78, 76), (65, 64, 76, 77), (70, 68, 80, 82), (67, 65, 77, 79), (69, 74, 86, 81), (73, 1121, 1123, 85), (66, 1114, 1116, 78), (68, 69, 81, 80), (74, 75, 87, 86), (72, 71, 83, 84), (71, 70, 82, 83), (88, 104, 105, 89), (67, 73, 75), (87, 75, 73, 85), (89, 105, 1105, 1089, 1103, 1091, 1093, 1095, 1101, 1085, 1051, 1059, 1061, 1071, 1055, 1057, 1075, 1063, 1049, 1030, 1028, 1022, 1016, 1014, 1020, 1034, 1018, 1008, 1006, 988, 994, 1010, 990, 998, 992, 996, 976, 959, 958, 971, 944, 942, 950, 948, 969, 963, 918, 924, 922, 932, 909, 905, 914, 926, 912, 907, 897, 899, 896, 890, 876, 878, 894, 892, 901, 636, 634, 655, 659, 669, 640, 651, 663, 647, 649, 689, 696, 700, 687, 706, 673, 681, 694, 677, 675, 723, 735, 737, 717, 739, 731, 727, 713, 709, 757, 760, 772, 743, 741, 766, 762, 768, 745, 747, 791, 807, 793, 797, 785, 805, 778, 780, 783, 842, 841, 825, 837, 839, 809, 815, 831, 817, 819, 874, 860, 858, 872, 868, 870, 856, 852, 106, 90, 1112, 1110, 1108, 1106, 1118, 1120), (80, 358, 356, 354, 352, 428, 456, 452, 454, 424, 422, 426, 338, 340, 346, 342, 350, 348, 344, 336, 334, 326, 330, 332, 324, 96), (90, 106, 107, 91), (84, 83, 99, 100), (93, 92, 96, 97), (92, 94, 99, 98), (94, 95, 101, 100), (94, 100, 99), (92, 98, 96), (95, 93, 97, 102, 103), (103, 101, 95), (83, 82, 98, 99), (107, 106, 122, 125, 124, 126, 127, 128, 141, 140, 133, 130, 158, 157, 160, 161, 159, 164, 169, 171), (92, 93, 298, 294, 286, 278, 276, 252, 244, 250, 222, 232, 234, 236, 214, 194, 188, 190, 196, 178, 95, 94, 204, 198, 202, 206, 192, 212, 242, 224, 228, 218, 220, 254, 248, 246, 260, 280, 288, 296), (76, 91, 88, 77), (78, 1116, 1117, 90), (91, 76, 78), (79, 77, 88), (79, 88, 89), (90, 91, 78), (79, 89, 1120, 1125), (106, 105, 112, 114, 113, 117, 116, 115, 138, 135, 132, 129, 148, 147, 151, 150, 149, 163, 165, 170, 104, 107, 171, 167, 166, 154, 152, 153, 155, 156, 130, 133, 136, 139, 120, 118, 119, 121, 123, 122), (105, 104, 170, 168, 162, 145, 144, 143, 142, 146, 129, 132, 131, 134, 137, 109, 111, 110, 108, 112), (227, 226, 228, 229), (243, 242, 212, 213), (287, 286, 294, 295), (197, 196, 190, 191), (296, 290, 258, 262, 264, 274, 268, 216, 218, 228, 226, 238, 176, 180, 186, 182, 200, 204, 94, 92), (95, 178, 172, 174, 184, 210, 208, 240, 230, 232, 222, 270, 256, 272, 266, 282, 284, 292, 298, 93), (277, 276, 278, 279), (191, 190, 188, 189), (201, 200, 182, 183), (235, 234, 232, 233), (299, 298, 292, 293), (259, 258, 290, 291), (28, 179, 197, 191, 189, 195, 215, 237, 235, 233, 20, 21, 22, 23, 24, 25, 26, 27), (179, 178, 196, 197), (245, 244, 252, 253), (283, 282, 266, 267), (267, 266, 272, 273), (273, 272, 256, 257), (211, 210, 184, 185), (199, 198, 204, 205), (193, 192, 206, 207), (183, 182, 186, 187), (297, 296, 288, 289), (231, 230, 240, 241), (269, 268, 274, 275), (247, 246, 248, 249), (239, 238, 226, 227), (12, 223, 251, 245, 253, 277, 279, 287, 295, 299, 4, 5, 6, 7, 8, 9, 10, 11), (203, 202, 198, 199), (241, 240, 208, 209), (281, 280, 260, 261), (255, 254, 220, 221), (181, 180, 176, 177), (44, 205, 201, 183, 187, 181, 177, 239, 227, 229, 36, 37, 38, 39, 40, 41, 42, 43), (271, 270, 222, 223), (219, 218, 216, 217), (261, 260, 246, 247), (213, 212, 192, 193), (195, 194, 214, 215), (285, 284, 282, 283), (187, 186, 180, 181), (291, 290, 296, 297), (279, 278, 286, 287), (233, 232, 230, 231), (295, 294, 298, 299), (251, 250, 244, 245), (223, 222, 250, 251), (263, 262, 258, 259), (215, 214, 236, 237), (257, 256, 270, 271), (265, 264, 262, 263), (253, 252, 276, 277), (189, 188, 194, 195), (221, 220, 218, 219), (175, 174, 172, 173), (185, 184, 174, 175), (293, 292, 284, 285), (60, 219, 217, 269, 275, 265, 263, 259, 291, 297, 52, 53, 54, 55, 56, 57, 58, 59), (225, 224, 242, 243), (209, 208, 210, 211), (275, 274, 264, 265), (229, 228, 224, 225), (217, 216, 268, 269), (237, 236, 234, 235), (249, 248, 254, 255), (173, 172, 178, 179), (177, 176, 238, 239), (205, 204, 200, 201), (207, 206, 202, 203), (289, 288, 280, 281), (526, 525, 527, 528), (327, 326, 334, 335), (383, 382, 444, 445), (490, 489, 483, 484), (419, 418, 420, 421), (359, 358, 360, 361), (550, 549, 583, 584), (572, 571, 569, 570), (528, 527, 529, 530), (433, 432, 434, 435), (405, 404, 374, 375), (365, 364, 366, 367), (620, 619, 601, 602), (486, 485, 487, 488), (371, 370, 364, 365), (301, 300, 306, 307), (401, 400, 394, 395), (447, 446, 450, 451), (377, 376, 390, 391), (355, 354, 356, 357), (387, 386, 412, 413), (566, 565, 531, 532), (508, 507, 505, 506), (369, 368, 370, 371), (590, 589, 599, 600), (578, 577, 575, 576), (427, 426, 422, 423), (321, 320, 318, 319), (451, 450, 452, 453), (574, 573, 571, 572), (500, 499, 507, 508), (471, 470, 448, 449), (522, 521, 523, 524), (604, 603, 619, 620), (504, 503, 501, 502), (610, 609, 597, 598), (367, 366, 372, 373), (498, 496, 495, 493, 494, 497), (477, 476, 474, 475), (373, 372, 376, 377), (329, 328, 324, 325), (303, 302, 300, 301), (423, 422, 424, 425), (492, 491, 533, 534), (558, 557, 551, 552), (463, 462, 468, 469), (632, 631, 627, 628), (600, 599, 611, 612), (506, 505, 509, 510), (413, 412, 382, 383), (514, 513, 515, 516), (624, 623, 621, 622), (608, 607, 593, 594), (518, 517, 513, 514), (445, 444, 438, 439), (431, 430, 458, 459), (465, 464, 466, 467), (389, 388, 392, 393), (554, 553, 517, 518), (439, 438, 442, 443), (502, 501, 499, 500), (459, 458, 460, 461), (570, 569, 539, 540), (467, 466, 496, 498), (337, 336, 344, 345), (546, 545, 549, 550), (586, 585, 605, 606), (592, 591, 631, 632), (540, 539, 535, 536), (397, 396, 386, 387), (560, 559, 561, 562), (351, 350, 342, 343), (614, 613, 555, 556), (385, 384, 400, 401), (429, 428, 352, 353), (323, 322, 320, 321), (473, 472, 470, 471), (524, 523, 525, 526), (309, 308, 312, 313), (494, 493, 491, 492), (548, 547, 545, 546), (532, 531, 489, 490), (441, 440, 436, 437), (461, 460, 462, 463), (542, 541, 503, 504), (343, 342, 346, 347), (363, 362, 430, 431), (538, 537, 541, 542), (375, 374, 368, 369), (598, 597, 595, 596), (475, 474, 481, 482), (333, 332, 330, 331), (562, 561, 615, 616), (403, 402, 406, 407), (516, 515, 519, 520), (305, 304, 302, 303), (393, 392, 384, 385), (556, 555, 557, 558), (484, 483, 480, 472, 473), (331, 330, 326, 327), (564, 563, 559, 560), (536, 535, 537, 538), (315, 314, 310, 311), (341, 340, 338, 339), (335, 334, 336, 337), (626, 625, 623, 624), (479, 478, 476, 477), (421, 420, 316, 317), (399, 398, 378, 379), (411, 410, 396, 397), (568, 567, 603, 604), (457, 456, 428, 429), (317, 316, 314, 315), (510, 509, 511, 512), (622, 621, 587, 588), (407, 406, 388, 389), (395, 394, 414, 415), (325, 324, 332, 333), (520, 519, 478, 479), (596, 595, 625, 626), (361, 360, 362, 363), (349, 348, 350, 351), (313, 312, 322, 323), (449, 448, 446, 447), (435, 434, 404, 405), (512, 511, 543, 544), (88, 628, 630, 590, 600, 612, 618, 580, 574, 572, 570, 540, 536, 538, 542, 504, 502, 500, 508, 497, 494, 492, 534, 568, 604, 620, 104), (104, 620, 624, 622, 588, 586, 606, 614, 556, 558, 552, 554, 518, 514, 516, 520, 479, 477, 475, 482, 484, 473, 471, 449, 447, 451, 453, 455, 417, 419, 421, 317, 315, 311, 305, 303, 301, 307, 309, 313, 323, 321, 319, 329, 325, 107), (107, 325, 333, 331, 327, 335, 337, 345, 349, 351, 343, 347, 341, 339, 427, 423, 425, 455, 453, 457, 429, 353, 355, 357, 359, 361, 363, 431, 459, 461, 441, 437, 433, 435, 405, 375, 369, 371, 365, 367, 373, 377, 391, 403, 407, 389, 393, 385, 91), (620, 602, 566, 532, 490, 484, 482, 486, 488, 522, 524, 526, 528, 530, 564, 560, 562, 616, 610, 598, 596, 626, 624), (381, 380, 408, 409), (582, 581, 577, 578), (311, 310, 304, 305), (530, 529, 563, 564), (339, 338, 426, 427), (357, 356, 358, 359), (630, 629, 589, 590), (576, 575, 607, 608), (602, 601, 565, 566), (584, 583, 581, 582), (544, 543, 547, 548), (379, 378, 380, 381), (606, 605, 613, 614), (347, 346, 340, 341), (307, 306, 308, 309), (417, 416, 418, 419), (618, 617, 579, 580), (353, 352, 354, 355), (453, 452, 456, 457), (594, 593, 591, 592), (437, 436, 432, 433), (425, 424, 454, 455), (96, 324, 328, 318, 320, 322, 312, 308, 306, 300, 302, 304, 310, 314, 316, 420, 418, 416, 454, 452, 450, 446, 448, 470, 472, 480, 481, 474, 476, 478, 519, 515, 513, 517, 553, 551, 557, 555, 613, 605, 585, 587, 621, 623, 619, 97), (97, 619, 603, 567, 533, 491, 493, 495, 507, 499, 501, 503, 541, 537, 535, 539, 569, 571, 573, 579, 617, 611, 599, 589, 629, 627, 81), (81, 627, 631, 591, 593, 607, 575, 577, 581, 583, 549, 545, 547, 543, 511, 509, 505, 507, 495, 496, 466, 464, 468, 462, 460, 440, 442, 438, 444, 382, 412, 386, 396, 410, 408, 380, 378, 398, 414, 394, 400, 384, 80), (80, 384, 392, 388, 406, 402, 390, 376, 372, 366, 364, 370, 368, 374, 404, 434, 432, 436, 440, 460, 458, 430, 362, 360, 358), (480, 483, 489, 531, 565, 601, 619, 623, 625, 595, 597, 609, 615, 561, 559, 563, 529, 527, 525, 523, 521, 487, 485, 481), (443, 442, 440, 441), (588, 587, 585, 586), (415, 414, 398, 399), (391, 390, 402, 403), (455, 454, 416, 417), (469, 468, 464, 465), (552, 551, 553, 554), (580, 579, 573, 574), (628, 627, 629, 630), (409, 408, 410, 411), (319, 318, 328, 329), (616, 615, 609, 610), (488, 487, 521, 522), (612, 611, 617, 618), (345, 344, 348, 349), (482, 481, 485, 486), (534, 533, 567, 568), (1000, 999, 972, 973), (713, 712, 708, 707, 709), (1105, 1104, 1088, 1089), (862, 861, 863, 864), (998, 997, 991, 992), (1077, 1076, 1078, 1079), (789, 788, 786, 787), (835, 834, 828, 829), (848, 847, 845, 846), (743, 742, 740, 741), (844, 843, 849, 850), (803, 802, 794, 795), (856, 855, 851, 852), (1038, 1037, 1011, 1012), (704, 703, 691, 692), (665, 664, 666, 667), (671, 670, 643, 644), (653, 652, 656, 657), (702, 701, 703, 704), (946, 945, 951, 952), (928, 927, 929, 930), (101, 1104, 1080, 1078, 1076, 1086, 1096, 1098, 1082, 1052, 1068, 1066, 1046, 1039, 1041, 1072, 1064, 1043, 1044, 1029, 1031, 1023, 1011, 1037, 1025, 1035, 981, 1001, 1003, 985, 983, 977, 972, 999, 979, 974, 975, 957, 960, 964, 953, 955, 966, 951, 945, 919, 929, 927, 915, 937, 935, 933, 939, 906, 910, 898, 885, 887, 902, 881, 883, 879, 637, 660, 656, 652, 643, 670, 641, 666, 664, 648, 645, 695, 688, 697, 682, 684, 691, 703, 701, 678, 720, 718, 732, 728, 724, 714, 710, 707, 708, 759, 756, 769, 754, 750, 752, 763, 748, 773, 798, 786, 788, 775, 794, 802, 800, 782, 781, 840, 826, 820, 822, 832, 828, 834, 810, 812, 863, 861, 865, 849, 843, 845, 847, 853, 100), (823, 822, 820, 821), (663, 662, 646, 647), (942, 941, 949, 950), (846, 845, 843, 844), (852, 851, 853, 854), (760, 759, 771, 772), (1004, 1003, 1001, 1002), (1030, 1029, 1027, 1028), (799, 798, 773, 774), (988, 987, 993, 994), (858, 857, 871, 872), (642, 641, 670, 671), (1073, 1072, 1041, 1042), (811, 810, 834, 835), (655, 654, 658, 659), (831, 830, 816, 817), (700, 699, 686, 687), (647, 646, 645, 648, 649), (797, 796, 784, 785), (1057, 1056, 1074, 1075), (1040, 1039, 1046, 1047), (1093, 1092, 1094, 1095), (770, 769, 756, 758), (880, 879, 883, 884), (1016, 1015, 1013, 1014), (669, 668, 639, 640), (791, 790, 806, 807), (709, 707, 710, 711), (764, 763, 752, 753), (807, 806, 792, 793), (868, 867, 869, 870), (715, 714, 724, 725), (1091, 1090, 1092, 1093), (948, 947, 968, 969), (963, 962, 917, 918), (1067, 1066, 1068, 1069), (749, 748, 763, 764), (866, 865, 861, 862), (1101, 1100, 1084, 1085), (940, 939, 933, 934), (839, 838, 808, 809), (920, 919, 945, 946), (912, 911, 910, 906, 907), (1047, 1046, 1066, 1067), (719, 718, 720, 721), (907, 906, 939, 940), (667, 666, 641, 642), (706, 705, 672, 673), (694, 693, 676, 677), (1053, 1052, 1082, 1083), (651, 650, 662, 663), (982, 981, 1035, 1036), (829, 828, 832, 833), (809, 808, 814, 815), (729, 728, 732, 733), (1095, 1094, 1100, 1101), (916, 915, 927, 928), (833, 832, 822, 823), (958, 957, 970, 971), (778, 777, 779, 780), (956, 955, 953, 954), (965, 964, 960, 961), (864, 863, 812, 813), (961, 960, 957, 958, 959), (890, 889, 875, 876), (1036, 1035, 1025, 1026), (1079, 1078, 1080, 1081), (785, 784, 804, 805), (1099, 1098, 1096, 1097), (827, 826, 840, 841, 842), (1103, 1102, 1090, 1091), (1051, 1050, 1058, 1059), (1024, 1023, 1031, 1032), (905, 904, 913, 914), (1069, 1068, 1052, 1053), (780, 779, 781, 782, 783), (1083, 1082, 1098, 1099), (930, 929, 919, 920), (747, 746, 790, 791), (644, 643, 652, 653), (1085, 1084, 1050, 1051), (737, 736, 716, 717), (753, 752, 750, 751), (821, 820, 826, 827), (649, 648, 664, 665), (766, 765, 761, 762), (901, 900, 635, 636), (1002, 1001, 981, 982), (1089, 1088, 1102, 1103), (1049, 1048, 1044, 1043, 1045), (731, 730, 726, 727), (683, 682, 697, 698), (825, 824, 836, 837), (1020, 1019, 1033, 1034), (819, 818, 873, 874), (874, 873, 859, 860), (1042, 1041, 1039, 1040), (1059, 1058, 1060, 1061), (745, 744, 746, 747), (711, 710, 714, 715), (813, 812, 810, 811), (673, 672, 680, 681), (1071, 1070, 1054, 1055), (1026, 1025, 1037, 1038), (692, 691, 684, 685), (876, 875, 877, 878), (1081, 1080, 1104, 1105), (733, 732, 718, 719), (783, 782, 800, 801), (751, 750, 754, 755), (725, 724, 728, 729), (978, 977, 983, 984), (1075, 1074, 1062, 1063), (976, 974, 979, 980), (817, 816, 818, 819), (1045, 1043, 1064, 1065), (776, 775, 788, 789), (969, 968, 962, 963), (739, 738, 730, 731), (681, 680, 693, 694), (815, 814, 830, 831), (944, 943, 941, 942), (1097, 1096, 1086, 1087), (657, 656, 660, 661), (1010, 1009, 989, 990), (675, 674, 722, 723), (837, 836, 838, 839), (698, 697, 688, 690), (860, 859, 857, 858), (994, 993, 1009, 1010), (984, 983, 985, 986), (909, 908, 904, 905), (659, 658, 668, 669), (1065, 1064, 1072, 1073), (884, 883, 881, 882), (1032, 1031, 1029, 1030), (721, 720, 678, 679), (938, 937, 915, 916), (1022, 1021, 1015, 1016), (638, 637, 879, 880), (922, 921, 931, 932), (914, 913, 925, 926), (774, 773, 748, 749), (741, 740, 765, 766), (932, 931, 908, 909), (841, 840, 824, 825), (1006, 1005, 987, 988), (634, 633, 654, 655), (924, 923, 921, 922), (992, 991, 995, 996), (661, 660, 637, 638), (1028, 1027, 1021, 1022), (735, 734, 736, 737), (936, 935, 937, 938), (762, 761, 767, 768), (636, 635, 633, 634), (805, 804, 777, 778), (801, 800, 802, 803), (986, 985, 1003, 1004), (1061, 1060, 1070, 1071), (950, 949, 947, 948), (768, 767, 744, 745), (1087, 1086, 1076, 1077), (772, 771, 742, 743), (918, 917, 923, 924), (795, 794, 775, 776), (899, 898, 895, 896), (717, 716, 738, 739), (793, 792, 796, 797), (1014, 1013, 1019, 1020), (990, 989, 997, 998), (872, 871, 867, 868), (850, 849, 865, 866), (980, 979, 999, 1000), (1055, 1054, 1056, 1057), (967, 966, 955, 956), (687, 686, 705, 706), (934, 933, 935, 936), (971, 970, 943, 944), (685, 684, 682, 683), (882, 881, 902, 903), (787, 786, 798, 799), (952, 951, 966, 967), (106, 852, 854, 848, 846, 844, 850, 866, 862, 864, 813, 811, 835, 829, 833, 823, 821, 827, 842, 783, 801, 803, 795, 776, 789, 787, 799, 774, 749, 764, 753, 751, 755, 770, 758, 757, 709, 711, 715, 725, 729, 733, 719, 721, 679, 702, 704, 692, 685, 683, 698, 690, 689, 649, 665, 667, 642, 671, 644, 653, 657, 661, 638, 880, 884, 882, 903, 888, 886, 897, 907, 940, 934, 936, 938, 916, 928, 930, 920, 946, 952, 967, 956, 954, 965, 961, 959, 976, 980, 1000, 973, 978, 984, 986, 1004, 1002, 982, 1036, 1026, 1038, 1012, 1024, 1032, 1030, 1049, 1045, 1065, 1073, 1042, 1040, 1047, 1067, 1069, 1053, 1083, 1099, 1097, 1087, 1077, 1079, 1081, 1105, 105), (973, 972, 977, 978), (690, 688, 695, 696, 689), (723, 722, 734, 735), (888, 887, 885, 886), (758, 756, 759, 760, 757), (640, 639, 650, 651), (1034, 1033, 1017, 1018), (878, 877, 893, 894), (1018, 1017, 1007, 1008), (896, 895, 889, 890), (727, 726, 712, 713), (1008, 1007, 1005, 1006), (926, 925, 911, 912), (892, 891, 900, 901), (1063, 1062, 1048, 1049), (854, 853, 847, 848), (954, 953, 964, 965), (679, 678, 701, 702), (870, 869, 855, 856), (677, 676, 674, 675), (755, 754, 769, 770), (696, 695, 699, 700), (996, 995, 975, 974, 976), (1012, 1011, 1023, 1024), (903, 902, 887, 888), (886, 885, 898, 899, 897), (894, 893, 891, 892), (1115, 1113, 72, 84), (1118, 1119, 1123, 1121, 1122, 1124, 1125, 1120), (1106, 1107, 1119, 1118), (1108, 1109, 1107, 1106), (1125, 1124, 79), (1117, 1112, 90), (1111, 1110, 1112, 1117, 1116, 1114, 1113, 1115), (1109, 1108, 1110, 1111), (1124, 1122, 67, 79), (1122, 1121, 73, 67)])
me_plane_001.use_remesh_preserve_volume = False
me_plane_001.use_remesh_preserve_attributes = False
me_plane_001.use_mirror_vertex_groups = False
me_plane_001.update()
me_plane = bpy.data.meshes.new('Plane')
me_plane.from_pydata([(55.0, -40.7, -0.5), (55.0, -39.7, -5.5), (56.56, -39.95, -0.5), (55.78, -39.32, -5.5), (56.95, -38.25, -0.5), (55.87, -36.9, -0.5), (55.43, -37.8, -5.5), (54.13, -36.9, -0.5), (54.57, -37.8, -5.5), (53.05, -38.25, -0.5), (53.44, -39.95, -0.5), (54.22, -39.32, -5.5), (-55.0, -40.7, -0.5), (-55.0, -39.7, -5.5), (-53.44, -39.95, -0.5), (-54.22, -39.32, -5.5), (-53.05, -38.25, -0.5), (-54.13, -36.9, -0.5), (-54.57, -37.8, -5.5), (-55.87, -36.9, -0.5), (-55.43, -37.8, -5.5), (-56.95, -38.25, -0.5), (-56.56, -39.95, -0.5), (-55.78, -39.32, -5.5), (-55.0, 36.3, -0.5), (-55.0, 37.3, -5.5), (-53.44, 37.05, -0.5), (-54.22, 37.68, -5.5), (-53.05, 38.75, -0.5), (-54.13, 40.1, -0.5), (-54.57, 39.2, -5.5), (-55.87, 40.1, -0.5), (-55.43, 39.2, -5.5), (-56.95, 38.75, -0.5), (-56.56, 37.05, -0.5), (-55.78, 37.68, -5.5), (55.0, 36.3, -0.5), (55.0, 37.3, -5.5), (56.56, 37.05, -0.5), (55.78, 37.68, -5.5), (56.95, 38.75, -0.5), (55.87, 40.1, -0.5), (55.43, 39.2, -5.5), (54.13, 40.1, -0.5), (54.57, 39.2, -5.5), (53.05, 38.75, -0.5), (53.44, 37.05, -0.5), (54.22, 37.68, -5.5), (50.0, 35.3, -5.5), (50.0, 41.3, -5.5), (60.0, 35.3, -5.5), (60.0, 41.3, -5.5), (-60.0, 35.3, -5.5), (-60.0, 41.3, -5.5), (-50.0, 35.3, -5.5), (-50.0, 41.3, -5.5), (-60.0, -41.7, -5.5), (-60.0, -35.7, -5.5), (-50.0, -41.7, -5.5), (-50.0, -35.7, -5.5), (50.0, -41.7, -5.5), (50.0, -35.7, -5.5), (60.0, -41.7, -5.5), (60.0, -35.7, -5.5), (70.0, -50.0, -1.0), (70.0, 50.0, -1.0), (-70.0, -50.0, -1.0), (-70.0, 50.0, -1.0), (-36.27, -21.18, -1.0), (-37.33, -21.62, -1.0), (-37.77, -22.68, -1.0), (-37.33, -23.74, -1.0), (-36.27, -24.18, -1.0), (-35.21, -23.74, -1.0), (-34.77, -22.68, -1.0), (-35.21, -21.62, -1.0), (15.73, -21.18, -1.0), (14.67, -21.62, -1.0), (14.23, -22.68, -1.0), (14.67, -23.74, -1.0), (15.73, -24.18, -1.0), (16.79, -23.74, -1.0), (17.23, -22.68, -1.0), (16.79, -21.62, -1.0), (15.73, 6.818, -1.0), (14.67, 6.379, -1.0), (14.23, 5.318, -1.0), (14.67, 4.258, -1.0), (15.73, 3.818, -1.0), (16.79, 4.258, -1.0), (17.23, 5.318, -1.0), (16.79, 6.379, -1.0), (-35.27, 21.82, -1.0), (-36.33, 21.38, -1.0), (-36.77, 20.32, -1.0), (-36.33, 19.26, -1.0), (-35.27, 18.82, -1.0), (-34.21, 19.26, -1.0), (-33.77, 20.32, -1.0), (-34.21, 21.38, -1.0), (39.73, 21.82, -1.0), (38.67, 21.38, -1.0), (38.23, 20.32, -1.0), (38.67, 19.26, -1.0), (39.73, 18.82, -1.0), (40.79, 19.26, -1.0), (41.23, 20.32, -1.0), (40.79, 21.38, -1.0), (70.0, -50.0, 1.0), (70.0, 50.0, 1.0), (-70.0, -50.0, 1.0), (-70.0, 50.0, 1.0), (-36.27, -21.18, 1.0), (-37.33, -21.62, 1.0), (-37.77, -22.68, 1.0), (-37.33, -23.74, 1.0), (-36.27, -24.18, 1.0), (-35.21, -23.74, 1.0), (-34.77, -22.68, 1.0), (-35.21, -21.62, 1.0), (15.73, -21.18, 1.0), (14.67, -21.62, 1.0), (14.23, -22.68, 1.0), (14.67, -23.74, 1.0), (15.73, -24.18, 1.0), (16.79, -23.74, 1.0), (17.23, -22.68, 1.0), (16.79, -21.62, 1.0), (15.73, 6.818, 1.0), (14.67, 6.379, 1.0), (14.23, 5.318, 1.0), (14.67, 4.258, 1.0), (15.73, 3.818, 1.0), (16.79, 4.258, 1.0), (17.23, 5.318, 1.0), (16.79, 6.379, 1.0), (-35.27, 21.82, 1.0), (-36.33, 21.38, 1.0), (-36.77, 20.32, 1.0), (-36.33, 19.26, 1.0), (-35.27, 18.82, 1.0), (-34.21, 19.26, 1.0), (-33.77, 20.32, 1.0), (-34.21, 21.38, 1.0), (39.73, 21.82, 1.0), (38.67, 21.38, 1.0), (38.23, 20.32, 1.0), (38.67, 19.26, 1.0), (39.73, 18.82, 1.0), (40.79, 19.26, 1.0), (41.23, 20.32, 1.0), (40.79, 21.38, 1.0), (-60.0, 35.3, -1.0), (-60.0, 41.3, -1.0), (-50.0, 41.3, -1.0), (-59.77, 41.3, -1.0), (-60.0, -41.7, -1.0), (-60.0, -35.7, -1.0), (-50.0, 35.3, -1.0), (-52.71, 35.3, -1.0), (-59.67, -41.7, -1.0), (-50.0, -35.7, -1.0), (-50.0, -41.7, -1.0), (-52.21, -35.7, -1.0), (50.0, 35.3, -1.0), (60.0, 35.3, -1.0), (60.0, 41.3, -1.0), (60.0, 40.2, -1.0), (50.0, 41.3, -1.0), (55.0, 35.3, -1.0), (50.0, -39.65, -1.0), (50.0, -41.7, -1.0), (50.0, -35.7, -1.0), (60.0, -35.7, -1.0), (60.0, -41.7, -1.0), (53.97, -41.7, -1.0), (60.0, -38.2, -1.2), (50.0, -38.2, -1.2), (-50.0, -38.2, -5.5), (-60.0, -38.2, -5.5), (-60.0, -38.2, -1.2), (-50.0, -38.2, -1.2), (60.0, -38.2, -5.5), (50.0, -38.2, -5.5), (50.0, 37.8, -5.5), (60.0, 37.8, -5.5), (60.0, 37.8, -1.2), (50.0, 37.8, -1.2), (-50.0, 37.8, -1.2), (-60.0, 37.8, -1.2), (-50.0, -39.2, -5.5), (-60.0, -39.2, -5.5), (60.0, -39.2, -1.2), (60.0, -39.2, -5.5), (50.0, -39.2, -5.5), (50.0, -39.2, -1.2), (-60.0, -39.2, -1.2), (-50.0, -39.2, -1.2), (60.0, 38.8, -1.2), (50.0, 38.8, -1.2), (-50.0, 38.8, -1.2), (-60.0, 38.8, -1.2), (-60.0, 37.8, -5.5), (-50.0, 37.8, -5.5), (-60.0, 38.8, -5.5), (-50.0, 38.8, -5.5), (50.0, 38.8, -5.5), (60.0, 38.8, -5.5), (-56.95, 38.75, 1.0), (-56.87, 38.84, 1.0), (-55.87, 40.1, 1.0), (-54.13, 40.1, 1.0), (-56.81, 38.71, -1.2), (-56.74, 38.8, -1.2), (-55.75, 38.8, -5.5), (-56.56, 37.05, 1.0), (-56.6, 37.8, -1.2), (-55.81, 37.8, -5.5), (-55.0, 36.3, 1.0), (-54.13, -36.9, 1.0), (-55.87, -36.9, 1.0), (-56.95, -38.25, 1.0), (-56.74, -38.2, -1.2), (-56.81, -38.29, -1.2), (-55.75, -38.2, -5.5), (-56.56, -39.95, 1.0), (-56.71, -39.32, 1.0), (-56.6, -39.2, -1.2), (-55.81, -39.2, -5.5), (-55.0, -40.7, 1.0), (54.25, 38.8, -5.5), (53.19, 38.71, -1.2), (54.19, 37.8, -5.5), (54.25, -38.2, -5.5), (53.4, 37.8, -1.2), (53.26, -38.2, -1.2), (53.19, -38.29, -1.2), (53.05, -38.25, 1.0), (54.19, -39.2, -5.5), (53.4, -39.2, -1.2), (53.26, 38.8, -1.2), (54.13, 40.1, 1.0), (53.05, 38.75, 1.0), (53.44, 37.05, 1.0), (54.13, -36.9, 1.0), (53.44, -39.95, 1.0), (-53.44, -39.95, 1.0), (-53.05, -38.25, 1.0), (-53.96, -37.11, 1.0), (-53.4, -39.2, -1.2), (-53.19, -38.29, -1.2), (-54.25, -38.2, -5.5), (-53.26, -38.2, -1.2), (-53.44, 37.05, 1.0), (-53.05, 38.75, 1.0), (-53.19, 38.71, -1.2), (-53.4, 37.8, -1.2), (-54.25, 38.8, -5.5), (-53.26, 38.8, -1.2), (-54.19, -39.2, -5.5), (-54.19, 37.8, -5.5), (-54.29, 36.64, 1.0), (55.87, 40.1, 1.0), (55.75, 38.8, -5.5), (55.0, 36.3, 1.0), (55.87, -36.9, 1.0), (55.0, -40.7, 1.0), (55.75, -38.2, -5.5), (55.81, -39.2, -5.5), (55.81, 37.8, -5.5), (56.56, 37.05, 1.0), (56.56, -39.95, 1.0), (56.95, 38.75, 1.0), (56.95, -38.25, 1.0), (56.74, 38.8, -1.2), (56.81, 38.71, -1.2), (56.6, 37.8, -1.2), (56.74, -38.2, -1.2), (56.81, -38.29, -1.2), (56.6, -39.2, -1.2)], [], [(0, 2, 3, 1), (2, 4, 278, 279, 268, 3), (4, 5, 6, 267, 277, 278), (5, 7, 8, 6), (7, 9, 236, 235, 233, 8), (9, 10, 11, 238, 239, 236), (10, 0, 1, 11), (4, 273, 265, 5), (9, 237, 245, 10), (5, 265, 244, 7), (10, 245, 266, 0), (2, 271, 273, 4), (7, 244, 237, 9), (0, 266, 271, 2), (12, 14, 15, 13), (14, 16, 250, 249, 259, 15), (16, 17, 18, 251, 252, 250), (17, 19, 20, 18), (19, 21, 223, 222, 224, 20), (21, 22, 23, 228, 227, 223), (22, 12, 13, 23), (16, 247, 248, 219, 17), (21, 221, 226, 225, 22), (17, 219, 220, 19), (22, 225, 229, 12), (14, 246, 247, 16), (19, 220, 221, 21), (12, 229, 246, 14), (24, 26, 27, 25), (26, 28, 255, 256, 260, 27), (28, 29, 30, 257, 258, 255), (29, 31, 32, 30), (31, 33, 212, 213, 214, 32), (33, 34, 35, 217, 216, 212), (34, 24, 25, 35), (28, 254, 211, 29), (33, 208, 215, 34), (29, 211, 210, 31), (34, 215, 218, 24), (26, 253, 254, 28), (31, 210, 209, 208, 33), (24, 218, 261, 253, 26), (36, 38, 39, 37), (38, 40, 275, 276, 269, 39), (40, 41, 42, 263, 274, 275), (41, 43, 44, 42), (43, 45, 231, 240, 230, 44), (45, 46, 47, 232, 234, 231), (46, 36, 37, 47), (40, 272, 262, 41), (45, 242, 243, 46), (41, 262, 241, 43), (46, 243, 264, 36), (38, 270, 272, 40), (43, 241, 242, 45), (36, 264, 270, 38), (48, 164, 168, 49, 206, 199, 187, 184), (49, 168, 166, 51), (51, 166, 167, 165, 50, 185, 186, 198, 207), (50, 165, 169, 164, 48), (49, 51, 207, 263, 42, 44, 230, 206), (52, 152, 153, 53, 204, 201, 189, 202), (53, 153, 155, 154, 55), (55, 154, 158, 54, 203, 188, 200, 205), (54, 158, 159, 152, 52), (53, 55, 205, 257, 30, 32, 214, 204), (56, 156, 157, 57, 179, 180, 196, 191), (57, 157, 163, 161, 59), (59, 161, 162, 58, 190, 197, 181, 178), (58, 162, 160, 156, 56), (57, 59, 178, 251, 18, 20, 224, 179), (60, 171, 170, 172, 61, 183, 177, 195, 194), (61, 172, 173, 63), (63, 173, 174, 62, 193, 192, 176, 182), (62, 174, 175, 171, 60), (61, 63, 182, 267, 6, 8, 233, 183), (66, 160, 162, 161, 163, 71, 72, 73, 74, 78, 79, 80, 81, 82, 170, 171, 175, 64), (75, 68, 96, 97, 98, 102, 103, 91, 84, 85, 86, 87, 88, 76, 77, 78, 74), (82, 83, 76, 88, 89, 90, 91, 103, 104, 105, 106, 107, 169, 165, 167, 65, 64, 175, 174, 173, 172, 170), (65, 167, 166, 168, 164, 169, 107, 100, 101, 102, 98, 99, 92, 93, 159, 158, 154, 155, 67), (67, 155, 153, 152, 159, 93, 94, 95, 96, 68, 69, 70, 71, 163, 157, 156, 160, 66), (110, 108, 126, 125, 124, 123, 122, 118, 117, 116, 115, 248, 247, 246, 229, 225, 226), (119, 118, 122, 121, 120, 132, 131, 130, 129, 128, 135, 147, 146, 142, 141, 140, 112), (126, 108, 273, 271, 266, 245, 237), (109, 111, 209, 210, 211, 254, 242, 241, 262, 272), (111, 110, 226, 221, 220, 219, 248, 115, 114, 113, 112, 140, 139, 138, 137, 261, 218, 215, 208, 209), (107, 151, 144, 100), (66, 110, 111, 67), (94, 138, 139, 95), (81, 125, 126, 82), (68, 112, 113, 69), (95, 139, 140, 96), (82, 126, 127, 83), (69, 113, 114, 70), (96, 140, 141, 97), (83, 127, 120, 76), (70, 114, 115, 71), (97, 141, 142, 98), (84, 128, 129, 85), (71, 115, 116, 72), (98, 142, 143, 99), (85, 129, 130, 86), (72, 116, 117, 73), (99, 143, 136, 92), (86, 130, 131, 87), (73, 117, 118, 74), (100, 144, 145, 101), (87, 131, 132, 88), (74, 118, 119, 75), (101, 145, 146, 102), (88, 132, 133, 89), (75, 119, 112, 68), (102, 146, 147, 103), (89, 133, 134, 90), (76, 120, 121, 77), (103, 147, 148, 104), (90, 134, 135, 91), (77, 121, 122, 78), (104, 148, 149, 105), (64, 108, 110, 66), (91, 135, 128, 84), (78, 122, 123, 79), (105, 149, 150, 106), (65, 109, 108, 64), (92, 136, 137, 93), (79, 123, 124, 80), (106, 150, 151, 107), (67, 111, 109, 65), (93, 137, 138, 94), (80, 124, 125, 81), (186, 276, 275, 274, 198), (188, 256, 255, 258, 200), (176, 277, 267, 182), (181, 252, 251, 178), (189, 216, 217, 202), (187, 234, 232, 184), (196, 227, 228, 191), (195, 239, 238, 194), (192, 279, 278, 277, 176), (197, 249, 250, 252, 181), (202, 217, 35, 25, 27, 260, 203, 54, 52), (184, 232, 47, 37, 39, 269, 185, 50, 48), (191, 228, 23, 13, 15, 259, 190, 58, 56), (198, 274, 263, 207), (200, 258, 257, 205), (194, 238, 11, 1, 3, 268, 193, 62, 60), (237, 244, 265, 273, 108, 109, 151, 150, 149, 148, 147, 135, 134, 133, 132, 120, 127, 126), (230, 240, 199, 206), (233, 235, 177, 183), (260, 256, 188, 203), (268, 279, 192, 193), (222, 223, 227, 196, 180), (269, 276, 186, 185), (259, 249, 197, 190), (272, 270, 264, 243, 242, 254, 253, 261, 137, 136, 143, 142, 146, 145, 144, 151, 109), (235, 236, 239, 195, 177), (214, 213, 201, 204), (240, 231, 234, 187, 199), (224, 222, 180, 179), (213, 212, 216, 189, 201)])
me_plane.use_remesh_preserve_volume = False
me_plane.use_remesh_preserve_attributes = False
me_plane.use_mirror_vertex_groups = False
me_plane.update()
me_cylinder_009 = bpy.data.meshes.new('Cylinder.009')
me_cylinder_009.from_pydata([(0.0, 1.7, -20.0), (0.0, 1.7, 20.0), (0.3217, 1.669, -20.0), (0.3217, 1.669, 20.0), (0.6318, 1.578, -20.0), (0.6318, 1.578, 20.0), (0.9191, 1.43, -20.0), (0.9191, 1.43, 20.0), (1.173, 1.23, -20.0), (1.173, 1.23, 20.0), (1.385, 0.9861, -20.0), (1.385, 0.9861, 20.0), (1.546, 0.7062, -20.0), (1.546, 0.7062, 20.0), (1.652, 0.4008, -20.0), (1.652, 0.4008, 20.0), (1.698, 0.08089, -20.0), (1.698, 0.08089, 20.0), (1.683, -0.2419, -20.0), (1.683, -0.2419, 20.0), (1.607, -0.556, -20.0), (1.607, -0.556, 20.0), (1.472, -0.85, -20.0), (1.472, -0.85, 20.0), (1.285, -1.113, -20.0), (1.285, -1.113, 20.0), (1.051, -1.336, -20.0), (1.051, -1.336, 20.0), (0.779, -1.511, -20.0), (0.779, -1.511, 20.0), (0.4789, -1.631, -20.0), (0.4789, -1.631, 20.0), (0.1616, -1.692, -20.0), (0.1616, -1.692, 20.0), (-0.1616, -1.692, -20.0), (-0.1616, -1.692, 20.0), (-0.4789, -1.631, -20.0), (-0.4789, -1.631, 20.0), (-0.779, -1.511, -20.0), (-0.779, -1.511, 20.0), (-1.051, -1.336, -20.0), (-1.051, -1.336, 20.0), (-1.285, -1.113, -20.0), (-1.285, -1.113, 20.0), (-1.472, -0.85, -20.0), (-1.472, -0.85, 20.0), (-1.607, -0.556, -20.0), (-1.607, -0.556, 20.0), (-1.683, -0.2419, -20.0), (-1.683, -0.2419, 20.0), (-1.698, 0.08089, -20.0), (-1.698, 0.08089, 20.0), (-1.652, 0.4008, -20.0), (-1.652, 0.4008, 20.0), (-1.546, 0.7062, -20.0), (-1.546, 0.7062, 20.0), (-1.385, 0.9861, -20.0), (-1.385, 0.9861, 20.0), (-1.173, 1.23, -20.0), (-1.173, 1.23, 20.0), (-0.9191, 1.43, -20.0), (-0.9191, 1.43, 20.0), (-0.6318, 1.578, -20.0), (-0.6318, 1.578, 20.0), (-0.3217, 1.669, -20.0), (-0.3217, 1.669, 20.0)], [], [(0, 1, 3, 2), (2, 3, 5, 4), (4, 5, 7, 6), (6, 7, 9, 8), (8, 9, 11, 10), (10, 11, 13, 12), (12, 13, 15, 14), (14, 15, 17, 16), (16, 17, 19, 18), (18, 19, 21, 20), (20, 21, 23, 22), (22, 23, 25, 24), (24, 25, 27, 26), (26, 27, 29, 28), (28, 29, 31, 30), (30, 31, 33, 32), (32, 33, 35, 34), (34, 35, 37, 36), (36, 37, 39, 38), (38, 39, 41, 40), (40, 41, 43, 42), (42, 43, 45, 44), (44, 45, 47, 46), (46, 47, 49, 48), (48, 49, 51, 50), (50, 51, 53, 52), (52, 53, 55, 54), (54, 55, 57, 56), (56, 57, 59, 58), (58, 59, 61, 60), (60, 61, 63, 62), (3, 1, 65, 63, 61, 59, 57, 55, 53, 51, 49, 47, 45, 43, 41, 39, 37, 35, 33, 31, 29, 27, 25, 23, 21, 19, 17, 15, 13, 11, 9, 7, 5), (62, 63, 65, 64), (64, 65, 1, 0), (0, 2, 4, 6, 8, 10, 12, 14, 16, 18, 20, 22, 24, 26, 28, 30, 32, 34, 36, 38, 40, 42, 44, 46, 48, 50, 52, 54, 56, 58, 60, 62, 64)])
me_cylinder_009.use_remesh_preserve_volume = False
me_cylinder_009.use_remesh_preserve_attributes = False
me_cylinder_009.use_mirror_vertex_groups = False
me_cylinder_009.update()
me_cube_007 = bpy.data.meshes.new('Cube.007')
me_cube_007.from_pydata([(-7.0, 2.5, -3.5), (-7.0, -2.5, -3.5), (-7.0, 2.5, 3.5), (-7.0, -2.5, 3.5), (7.0, 2.5, -3.5), (7.0, -2.5, -3.5), (7.0, 2.5, 3.5), (7.0, -2.5, 3.5), (9.326e-16, -2.5, 1.7), (-1.776e-16, 2.5, 1.7), (-0.3217, -2.5, 1.669), (-0.3217, 2.5, 1.669), (-0.6318, -2.5, 1.578), (-0.6318, 2.5, 1.578), (-1.051, -2.5, -1.336), (-1.051, 2.5, -1.336), (0.1616, -2.5, -1.692), (0.1616, 2.5, -1.692), (-0.1616, -2.5, -1.692), (-0.1616, 2.5, -1.692), (-0.779, -2.5, -1.511), (-0.779, 2.5, -1.511), (-0.4789, -2.5, -1.631), (-0.4789, 2.5, -1.631), (-1.607, -2.5, -0.556), (-1.607, 2.5, -0.556), (-1.472, -2.5, -0.85), (-1.472, 2.5, -0.85), (-1.285, -2.5, -1.113), (-1.285, 2.5, -1.113), (-1.683, -2.5, -0.2419), (-1.683, 2.5, -0.2419), (0.4789, -2.5, -1.631), (0.4789, 2.5, -1.631), (1.385, -2.5, 0.9861), (1.385, 2.5, 0.9861), (1.173, -2.5, 1.23), (1.173, 2.5, 1.23), (1.652, -2.5, 0.4008), (1.652, 2.5, 0.4008), (0.779, -2.5, -1.511), (0.779, 2.5, -1.511), (1.698, -2.5, 0.08089), (1.698, 2.5, 0.08089), (-1.652, -2.5, 0.4008), (-1.652, 2.5, 0.4008), (-1.698, -2.5, 0.08089), (-1.698, 2.5, 0.08089), (0.3217, -2.5, 1.669), (0.3217, 2.5, 1.669), (0.6318, -2.5, 1.578), (0.6318, 2.5, 1.578), (-1.546, -2.5, 0.7062), (-1.546, 2.5, 0.7062), (1.472, -2.5, -0.85), (1.472, 2.5, -0.85), (1.285, -2.5, -1.113), (1.285, 2.5, -1.113), (1.683, -2.5, -0.2419), (1.683, 2.5, -0.2419), (1.607, -2.5, -0.556), (1.607, 2.5, -0.556), (-1.173, -2.5, 1.23), (-1.173, 2.5, 1.23), (-1.385, -2.5, 0.9861), (-1.385, 2.5, 0.9861), (-0.9191, -2.5, 1.43), (-0.9191, 2.5, 1.43), (1.546, -2.5, 0.7062), (1.546, 2.5, 0.7062), (1.051, -2.5, -1.336), (1.051, 2.5, -1.336), (0.9191, -2.5, 1.43), (0.9191, 2.5, 1.43), (-7.0, -6.25, -3.5), (-7.0, -6.25, 3.5), (7.0, -6.25, -3.5), (7.0, -6.25, 3.5), (-7.0, -2.5, 5.5), (7.0, -2.5, 5.5), (-7.0, -6.25, 5.5), (7.0, -6.25, 5.5), (-3.502, -6.25, 1.244), (-3.802, -6.25, 0.8678), (-1.385, -3.73, 0.9861), (-1.546, -3.663, 0.7062), (-1.652, -3.514, 0.4008), (-1.655, -3.497, 0.3778), (-1.692, -6.25, 3.514), (-1.703, -6.25, 3.5), (-0.9191, -3.609, 1.43), (-0.7345, -3.491, 1.525), (-1.173, -3.712, 1.23), (-1.698, -3.647, 0.08089), (-3.049, -6.25, -2.432), (-1.683, -3.726, -0.2419), (-1.607, -3.72, -0.556), (-1.472, -3.629, -0.85), (-1.325, -3.494, -1.057), (-1.051, -3.678, -1.336), (-1.285, -3.54, -1.113), (4.441e-16, -5.75, -3.5), (-0.8306, -6.25, -3.5), (-0.779, -3.733, -1.511), (-0.1616, -3.588, -1.692), (-3.587e-16, -3.49, -1.692), (-0.4789, -3.702, -1.631), (1.692, -6.25, 3.514), (0.7345, -3.491, 1.525), (0.3217, -3.691, 1.669), (0.6318, -3.565, 1.578), (9.326e-16, -3.734, 1.7), (-0.3217, -3.691, 1.669), (-0.6318, -3.565, 1.578), (0.4789, -3.702, -1.631), (0.1616, -3.588, -1.692), (0.8306, -6.25, -3.5), (3.049, -6.25, -2.432), (1.325, -3.494, -1.057), (1.285, -3.54, -1.113), (1.051, -3.678, -1.336), (0.779, -3.733, -1.511), (1.472, -3.629, -0.85), (3.802, -6.25, 0.8678), (1.655, -3.497, 0.3778), (1.652, -3.514, 0.4008), (1.546, -3.663, 0.7062), (1.703, -6.25, 3.5), (3.502, -6.25, 1.244), (1.173, -3.712, 1.23), (1.385, -3.73, 0.9861), (0.9191, -3.609, 1.43), (1.698, -3.647, 0.08089), (1.683, -3.726, -0.2419), (1.607, -3.72, -0.556)], [], [(0, 1, 3, 2), (2, 3, 7, 6), (6, 7, 5, 4), (4, 5, 1, 0), (2, 6, 43, 39, 69, 35, 37, 73, 51, 49, 9, 11, 13, 67, 63, 65, 53, 45, 47), (36, 34, 130, 129), (59, 58, 42, 43), (9, 8, 10, 11), (57, 56, 54, 55), (55, 54, 60, 61), (47, 46, 30, 31), (39, 38, 68, 69), (43, 42, 38, 39), (35, 34, 36, 37), (11, 10, 12, 13), (19, 18, 16, 17), (53, 52, 44, 45), (17, 16, 32, 33), (37, 36, 72, 73), (21, 20, 22, 23), (73, 72, 50, 51), (71, 70, 56, 57), (63, 62, 64, 65), (45, 44, 46, 47), (13, 12, 66, 67), (41, 40, 70, 71), (15, 14, 20, 21), (27, 26, 28, 29), (69, 68, 34, 35), (49, 48, 8, 9), (31, 30, 24, 25), (61, 60, 58, 59), (23, 22, 18, 19), (67, 66, 62, 63), (51, 50, 48, 49), (25, 24, 26, 27), (33, 32, 40, 41), (65, 64, 52, 53), (72, 36, 129, 131), (47, 31, 25, 27, 29, 15, 21, 23, 19, 17, 33, 41, 71, 57, 55, 61, 59, 43, 6, 4, 0, 2), (29, 28, 14, 15), (77, 128, 123, 117, 116, 76), (75, 82, 89), (66, 12, 113, 91, 90), (54, 56, 119, 118, 122), (5, 7, 77, 76), (62, 66, 90, 92), (22, 20, 103, 106), (50, 72, 131, 108, 110), (40, 32, 114, 121), (42, 58, 133, 132), (34, 68, 126, 130), (26, 24, 96, 97), (1, 5, 76, 116, 101, 102, 74), (60, 54, 122, 134), (10, 8, 111, 112), (38, 42, 132, 124, 125), (56, 70, 120, 119), (14, 28, 100, 99), (46, 44, 86, 87, 93), (58, 60, 134, 133), (12, 10, 112, 113), (24, 30, 95, 96), (8, 48, 109, 111), (68, 38, 125, 126), (3, 1, 74, 75), (64, 62, 92, 84), (20, 14, 99, 103), (70, 40, 121, 120), (28, 26, 97, 98, 100), (16, 18, 104, 105, 115), (48, 50, 110, 109), (52, 64, 84, 85), (7, 3, 78, 79), (32, 16, 115, 114), (44, 52, 85, 86), (18, 22, 106, 104), (30, 46, 93, 95), (79, 78, 80, 81), (77, 7, 79, 81), (3, 75, 80, 78), (75, 89, 88, 107, 127, 77, 81, 80), (94, 98, 97, 96, 95, 93, 87, 83), (101, 105, 104, 106, 103, 99, 100, 98, 94, 102), (83, 87, 86, 85, 84, 92, 90, 91, 88, 89, 82), (88, 91, 113, 112, 111, 109, 110, 108, 107), (107, 108, 131, 129, 130, 126, 125, 124, 123, 128, 127), (117, 118, 119, 120, 121, 114, 115, 105, 101, 116), (127, 128, 77), (123, 124, 132, 133, 134, 122, 118, 117), (102, 94, 83, 82, 75, 74)])
me_cube_007.use_remesh_preserve_volume = False
me_cube_007.use_remesh_preserve_attributes = False
me_cube_007.use_mirror_vertex_groups = False
me_cube_007.update()
me_cylinder_010 = bpy.data.meshes.new('Cylinder.010')
me_cylinder_010.from_pydata([(0.0, 1.7, -20.0), (0.0, 1.7, 20.0), (0.3217, 1.669, -20.0), (0.3217, 1.669, 20.0), (0.6318, 1.578, -20.0), (0.6318, 1.578, 20.0), (0.9191, 1.43, -20.0), (0.9191, 1.43, 20.0), (1.173, 1.23, -20.0), (1.173, 1.23, 20.0), (1.385, 0.9861, -20.0), (1.385, 0.9861, 20.0), (1.546, 0.7062, -20.0), (1.546, 0.7062, 20.0), (1.652, 0.4008, -20.0), (1.652, 0.4008, 20.0), (1.698, 0.08089, -20.0), (1.698, 0.08089, 20.0), (1.683, -0.2419, -20.0), (1.683, -0.2419, 20.0), (1.607, -0.556, -20.0), (1.607, -0.556, 20.0), (1.472, -0.85, -20.0), (1.472, -0.85, 20.0), (1.285, -1.113, -20.0), (1.285, -1.113, 20.0), (1.051, -1.336, -20.0), (1.051, -1.336, 20.0), (0.779, -1.511, -20.0), (0.779, -1.511, 20.0), (0.4789, -1.631, -20.0), (0.4789, -1.631, 20.0), (0.1616, -1.692, -20.0), (0.1616, -1.692, 20.0), (-0.1616, -1.692, -20.0), (-0.1616, -1.692, 20.0), (-0.4789, -1.631, -20.0), (-0.4789, -1.631, 20.0), (-0.779, -1.511, -20.0), (-0.779, -1.511, 20.0), (-1.051, -1.336, -20.0), (-1.051, -1.336, 20.0), (-1.285, -1.113, -20.0), (-1.285, -1.113, 20.0), (-1.472, -0.85, -20.0), (-1.472, -0.85, 20.0), (-1.607, -0.556, -20.0), (-1.607, -0.556, 20.0), (-1.683, -0.2419, -20.0), (-1.683, -0.2419, 20.0), (-1.698, 0.08089, -20.0), (-1.698, 0.08089, 20.0), (-1.652, 0.4008, -20.0), (-1.652, 0.4008, 20.0), (-1.546, 0.7062, -20.0), (-1.546, 0.7062, 20.0), (-1.385, 0.9861, -20.0), (-1.385, 0.9861, 20.0), (-1.173, 1.23, -20.0), (-1.173, 1.23, 20.0), (-0.9191, 1.43, -20.0), (-0.9191, 1.43, 20.0), (-0.6318, 1.578, -20.0), (-0.6318, 1.578, 20.0), (-0.3217, 1.669, -20.0), (-0.3217, 1.669, 20.0)], [], [(0, 1, 3, 2), (2, 3, 5, 4), (4, 5, 7, 6), (6, 7, 9, 8), (8, 9, 11, 10), (10, 11, 13, 12), (12, 13, 15, 14), (14, 15, 17, 16), (16, 17, 19, 18), (18, 19, 21, 20), (20, 21, 23, 22), (22, 23, 25, 24), (24, 25, 27, 26), (26, 27, 29, 28), (28, 29, 31, 30), (30, 31, 33, 32), (32, 33, 35, 34), (34, 35, 37, 36), (36, 37, 39, 38), (38, 39, 41, 40), (40, 41, 43, 42), (42, 43, 45, 44), (44, 45, 47, 46), (46, 47, 49, 48), (48, 49, 51, 50), (50, 51, 53, 52), (52, 53, 55, 54), (54, 55, 57, 56), (56, 57, 59, 58), (58, 59, 61, 60), (60, 61, 63, 62), (3, 1, 65, 63, 61, 59, 57, 55, 53, 51, 49, 47, 45, 43, 41, 39, 37, 35, 33, 31, 29, 27, 25, 23, 21, 19, 17, 15, 13, 11, 9, 7, 5), (62, 63, 65, 64), (64, 65, 1, 0), (0, 2, 4, 6, 8, 10, 12, 14, 16, 18, 20, 22, 24, 26, 28, 30, 32, 34, 36, 38, 40, 42, 44, 46, 48, 50, 52, 54, 56, 58, 60, 62, 64)])
me_cylinder_010.use_remesh_preserve_volume = False
me_cylinder_010.use_remesh_preserve_attributes = False
me_cylinder_010.use_mirror_vertex_groups = False
me_cylinder_010.update()
me_cube_008 = bpy.data.meshes.new('Cube.008')
me_cube_008.from_pydata([(-1.0, -1.0, -1.0), (-1.0, -1.0, 1.0), (-1.0, 1.0, -1.0), (-1.0, 1.0, 1.0), (1.0, -1.0, -1.0), (1.0, -1.0, 1.0), (1.0, 1.0, -1.0), (1.0, 1.0, 1.0), (-1.0, -0.9333, 1.16), (-1.0, 0.9333, 1.16), (1.0, -0.9333, 1.16), (1.0, 0.9333, 1.16)], [], [(0, 1, 3, 2), (2, 3, 7, 6), (6, 7, 5, 4), (4, 5, 1, 0), (2, 6, 4, 0), (5, 7, 11, 10), (11, 9, 8, 10), (3, 1, 8, 9), (1, 5, 10, 8), (7, 3, 9, 11)])
me_cube_008.use_remesh_preserve_volume = False
me_cube_008.use_remesh_preserve_attributes = False
me_cube_008.use_mirror_vertex_groups = False
me_cube_008.update()
me_cylinder_011 = bpy.data.meshes.new('Cylinder.011')
me_cylinder_011.from_pydata([(-20.0, -1.284, -1.492), (20.0, -1.284, -1.492), (-20.0, -1.288, -1.531), (20.0, -1.288, -1.531), (-20.0, -1.299, -1.569), (20.0, -1.299, -1.569), (-20.0, -1.317, -1.604), (20.0, -1.317, -1.604), (-20.0, -1.341, -1.634), (20.0, -1.341, -1.634), (-20.0, -1.371, -1.66), (20.0, -1.371, -1.66), (-20.0, -1.405, -1.68), (20.0, -1.405, -1.68), (-20.0, -1.442, -1.693), (20.0, -1.442, -1.693), (-20.0, -1.481, -1.698), (20.0, -1.481, -1.698), (-20.0, -1.52, -1.696), (20.0, -1.52, -1.696), (-20.0, -1.558, -1.687), (20.0, -1.558, -1.687), (-20.0, -1.594, -1.671), (20.0, -1.594, -1.671), (-20.0, -1.625, -1.648), (20.0, -1.625, -1.648), (-20.0, -1.653, -1.62), (20.0, -1.653, -1.62), (-20.0, -1.674, -1.587), (20.0, -1.674, -1.587), (-20.0, -1.688, -1.55), (20.0, -1.688, -1.55), (-20.0, -1.696, -1.512), (20.0, -1.696, -1.512), (-20.0, -1.696, -1.473), (20.0, -1.696, -1.473), (-20.0, -1.688, -1.434), (20.0, -1.688, -1.434), (-20.0, -1.674, -1.398), (20.0, -1.674, -1.398), (-20.0, -1.653, -1.365), (20.0, -1.653, -1.365), (-20.0, -1.625, -1.337), (20.0, -1.625, -1.337), (-20.0, -1.594, -1.314), (20.0, -1.594, -1.314), (-20.0, -1.558, -1.298), (20.0, -1.558, -1.298), (-20.0, -1.52, -1.288), (20.0, -1.52, -1.288), (-20.0, -1.481, -1.286), (20.0, -1.481, -1.286), (-20.0, -1.442, -1.292), (20.0, -1.442, -1.292), (-20.0, -1.405, -1.305), (20.0, -1.405, -1.305), (-20.0, -1.371, -1.324), (20.0, -1.371, -1.324), (-20.0, -1.341, -1.35), (20.0, -1.341, -1.35), (-20.0, -1.317, -1.381), (20.0, -1.317, -1.381), (-20.0, -1.299, -1.416), (20.0, -1.299, -1.416), (-20.0, -1.288, -1.453), (20.0, -1.288, -1.453), (-20.0, 1.697, -1.492), (20.0, 1.697, -1.492), (-20.0, 1.693, -1.531), (20.0, 1.693, -1.531), (-20.0, 1.682, -1.569), (20.0, 1.682, -1.569), (-20.0, 1.664, -1.604), (20.0, 1.664, -1.604), (-20.0, 1.64, -1.634), (20.0, 1.64, -1.634), (-20.0, 1.61, -1.66), (20.0, 1.61, -1.66), (-20.0, 1.576, -1.68), (20.0, 1.576, -1.68), (-20.0, 1.539, -1.693), (20.0, 1.539, -1.693), (-20.0, 1.5, -1.698), (20.0, 1.5, -1.698), (-20.0, 1.461, -1.696), (20.0, 1.461, -1.696), (-20.0, 1.423, -1.687), (20.0, 1.423, -1.687), (-20.0, 1.388, -1.671), (20.0, 1.388, -1.671), (-20.0, 1.356, -1.648), (20.0, 1.356, -1.648), (-20.0, 1.329, -1.62), (20.0, 1.329, -1.62), (-20.0, 1.307, -1.587), (20.0, 1.307, -1.587), (-20.0, 1.293, -1.55), (20.0, 1.293, -1.55), (-20.0, 1.285, -1.512), (20.0, 1.285, -1.512), (-20.0, 1.285, -1.473), (20.0, 1.285, -1.473), (-20.0, 1.293, -1.434), (20.0, 1.293, -1.434), (-20.0, 1.307, -1.398), (20.0, 1.307, -1.398), (-20.0, 1.329, -1.365), (20.0, 1.329, -1.365), (-20.0, 1.356, -1.337), (20.0, 1.356, -1.337), (-20.0, 1.388, -1.314), (20.0, 1.388, -1.314), (-20.0, 1.423, -1.298), (20.0, 1.423, -1.298), (-20.0, 1.461, -1.288), (20.0, 1.461, -1.288), (-20.0, 1.5, -1.286), (20.0, 1.5, -1.286), (-20.0, 1.539, -1.292), (20.0, 1.539, -1.292), (-20.0, 1.576, -1.305), (20.0, 1.576, -1.305), (-20.0, 1.61, -1.324), (20.0, 1.61, -1.324), (-20.0, 1.64, -1.35), (20.0, 1.64, -1.35), (-20.0, 1.664, -1.381), (20.0, 1.664, -1.381), (-20.0, 1.682, -1.416), (20.0, 1.682, -1.416), (-20.0, 1.693, -1.453), (20.0, 1.693, -1.453), (-20.0, 1.697, 1.492), (20.0, 1.697, 1.492), (-20.0, 1.693, 1.453), (20.0, 1.693, 1.453), (-20.0, 1.682, 1.416), (20.0, 1.682, 1.416), (-20.0, 1.664, 1.381), (20.0, 1.664, 1.381), (-20.0, 1.64, 1.35), (20.0, 1.64, 1.35), (-20.0, 1.61, 1.324), (20.0, 1.61, 1.324), (-20.0, 1.576, 1.305), (20.0, 1.576, 1.305), (-20.0, 1.539, 1.292), (20.0, 1.539, 1.292), (-20.0, 1.5, 1.286), (20.0, 1.5, 1.286), (-20.0, 1.461, 1.288), (20.0, 1.461, 1.288), (-20.0, 1.423, 1.298), (20.0, 1.423, 1.298), (-20.0, 1.388, 1.314), (20.0, 1.388, 1.314), (-20.0, 1.356, 1.337), (20.0, 1.356, 1.337), (-20.0, 1.329, 1.365), (20.0, 1.329, 1.365), (-20.0, 1.307, 1.398), (20.0, 1.307, 1.398), (-20.0, 1.293, 1.434), (20.0, 1.293, 1.434), (-20.0, 1.285, 1.473), (20.0, 1.285, 1.473), (-20.0, 1.285, 1.512), (20.0, 1.285, 1.512), (-20.0, 1.293, 1.55), (20.0, 1.293, 1.55), (-20.0, 1.307, 1.587), (20.0, 1.307, 1.587), (-20.0, 1.329, 1.62), (20.0, 1.329, 1.62), (-20.0, 1.356, 1.648), (20.0, 1.356, 1.648), (-20.0, 1.388, 1.671), (20.0, 1.388, 1.671), (-20.0, 1.423, 1.687), (20.0, 1.423, 1.687), (-20.0, 1.461, 1.696), (20.0, 1.461, 1.696), (-20.0, 1.5, 1.698), (20.0, 1.5, 1.698), (-20.0, 1.539, 1.692), (20.0, 1.539, 1.693), (-20.0, 1.576, 1.68), (20.0, 1.576, 1.68), (-20.0, 1.61, 1.66), (20.0, 1.61, 1.66), (-20.0, 1.64, 1.634), (20.0, 1.64, 1.634), (-20.0, 1.664, 1.604), (20.0, 1.664, 1.604), (-20.0, 1.682, 1.569), (20.0, 1.682, 1.569), (-20.0, 1.693, 1.531), (20.0, 1.693, 1.531), (-20.0, -1.284, 1.492), (20.0, -1.284, 1.492), (-20.0, -1.288, 1.453), (20.0, -1.288, 1.453), (-20.0, -1.299, 1.416), (20.0, -1.299, 1.416), (-20.0, -1.317, 1.381), (20.0, -1.317, 1.381), (-20.0, -1.341, 1.35), (20.0, -1.341, 1.35), (-20.0, -1.371, 1.324), (20.0, -1.371, 1.324), (-20.0, -1.405, 1.305), (20.0, -1.405, 1.305), (-20.0, -1.442, 1.292), (20.0, -1.442, 1.292), (-20.0, -1.481, 1.286), (20.0, -1.481, 1.286), (-20.0, -1.52, 1.288), (20.0, -1.52, 1.288), (-20.0, -1.558, 1.298), (20.0, -1.558, 1.298), (-20.0, -1.594, 1.314), (20.0, -1.594, 1.314), (-20.0, -1.625, 1.337), (20.0, -1.625, 1.337), (-20.0, -1.653, 1.365), (20.0, -1.653, 1.365), (-20.0, -1.674, 1.398), (20.0, -1.674, 1.398), (-20.0, -1.688, 1.434), (20.0, -1.688, 1.434), (-20.0, -1.696, 1.473), (20.0, -1.696, 1.473), (-20.0, -1.696, 1.512), (20.0, -1.696, 1.512), (-20.0, -1.688, 1.55), (20.0, -1.688, 1.55), (-20.0, -1.674, 1.587), (20.0, -1.674, 1.587), (-20.0, -1.653, 1.62), (20.0, -1.653, 1.62), (-20.0, -1.625, 1.648), (20.0, -1.625, 1.648), (-20.0, -1.594, 1.671), (20.0, -1.594, 1.671), (-20.0, -1.558, 1.687), (20.0, -1.558, 1.687), (-20.0, -1.52, 1.696), (20.0, -1.52, 1.696), (-20.0, -1.481, 1.698), (20.0, -1.481, 1.698), (-20.0, -1.442, 1.692), (20.0, -1.442, 1.692), (-20.0, -1.405, 1.68), (20.0, -1.405, 1.68), (-20.0, -1.371, 1.66), (20.0, -1.371, 1.66), (-20.0, -1.341, 1.634), (20.0, -1.341, 1.634), (-20.0, -1.317, 1.604), (20.0, -1.317, 1.604), (-20.0, -1.299, 1.569), (20.0, -1.299, 1.569), (-20.0, -1.288, 1.531), (20.0, -1.288, 1.531), (-20.0, 1.7, -1.51e-06), (20.0, 1.7, 1.51e-06), (-20.0, 1.669, -0.3217), (20.0, 1.669, -0.3217), (-20.0, 1.578, -0.6318), (20.0, 1.578, -0.6318), (-20.0, 1.43, -0.9191), (20.0, 1.43, -0.9191), (-20.0, 1.23, -1.173), (20.0, 1.23, -1.173), (-20.0, 0.9861, -1.385), (20.0, 0.9861, -1.385), (-20.0, 0.7062, -1.546), (20.0, 0.7062, -1.546), (-20.0, 0.4008, -1.652), (20.0, 0.4008, -1.652), (-20.0, 0.08089, -1.698), (20.0, 0.08089, -1.698), (-20.0, -0.2419, -1.683), (20.0, -0.2419, -1.683), (-20.0, -0.556, -1.607), (20.0, -0.556, -1.607), (-20.0, -0.85, -1.472), (20.0, -0.85, -1.472), (-20.0, -1.113, -1.285), (20.0, -1.113, -1.285), (-20.0, -1.336, -1.051), (20.0, -1.336, -1.051), (-20.0, -1.511, -0.779), (20.0, -1.511, -0.779), (-20.0, -1.631, -0.4789), (20.0, -1.631, -0.4789), (-20.0, -1.692, -0.1616), (20.0, -1.692, -0.1616), (-20.0, -1.692, 0.1616), (20.0, -1.692, 0.1616), (-20.0, -1.631, 0.4789), (20.0, -1.631, 0.4789), (-20.0, -1.511, 0.779), (20.0, -1.511, 0.779), (-20.0, -1.336, 1.051), (20.0, -1.336, 1.051), (-20.0, -1.113, 1.285), (20.0, -1.113, 1.285), (-20.0, -0.85, 1.472), (20.0, -0.85, 1.472), (-20.0, -0.556, 1.607), (20.0, -0.556, 1.607), (-20.0, -0.2419, 1.683), (20.0, -0.2419, 1.683), (-20.0, 0.08089, 1.698), (20.0, 0.08089, 1.698), (-20.0, 0.4008, 1.652), (20.0, 0.4008, 1.652), (-20.0, 0.7062, 1.546), (20.0, 0.7062, 1.546), (-20.0, 0.9861, 1.385), (20.0, 0.9861, 1.385), (-20.0, 1.23, 1.173), (20.0, 1.23, 1.173), (-20.0, 1.43, 0.9191), (20.0, 1.43, 0.9191), (-20.0, 1.578, 0.6318), (20.0, 1.578, 0.6318), (-20.0, 1.669, 0.3217), (20.0, 1.669, 0.3217)], [], [(0, 1, 3, 2), (2, 3, 5, 4), (4, 5, 7, 6), (6, 7, 9, 8), (8, 9, 11, 10), (10, 11, 13, 12), (12, 13, 15, 14), (14, 15, 17, 16), (16, 17, 19, 18), (18, 19, 21, 20), (20, 21, 23, 22), (22, 23, 25, 24), (24, 25, 27, 26), (26, 27, 29, 28), (28, 29, 31, 30), (30, 31, 33, 32), (32, 33, 35, 34), (34, 35, 37, 36), (36, 37, 39, 38), (38, 39, 41, 40), (40, 41, 43, 42), (42, 43, 45, 44), (44, 45, 47, 46), (46, 47, 49, 48), (48, 49, 51, 50), (50, 51, 53, 52), (52, 53, 55, 54), (54, 55, 57, 56), (56, 57, 59, 58), (58, 59, 61, 60), (60, 61, 63, 62), (3, 1, 65, 63, 61, 59, 57, 55, 53, 51, 49, 47, 45, 43, 41, 39, 37, 35, 33, 31, 29, 27, 25, 23, 21, 19, 17, 15, 13, 11, 9, 7, 5), (62, 63, 65, 64), (64, 65, 1, 0), (0, 2, 4, 6, 8, 10, 12, 14, 16, 18, 20, 22, 24, 26, 28, 30, 32, 34, 36, 38, 40, 42, 44, 46, 48, 50, 52, 54, 56, 58, 60, 62, 64), (66, 67, 69, 68), (68, 69, 71, 70), (70, 71, 73, 72), (72, 73, 75, 74), (74, 75, 77, 76), (76, 77, 79, 78), (78, 79, 81, 80), (80, 81, 83, 82), (82, 83, 85, 84), (84, 85, 87, 86), (86, 87, 89, 88), (88, 89, 91, 90), (90, 91, 93, 92), (92, 93, 95, 94), (94, 95, 97, 96), (96, 97, 99, 98), (98, 99, 101, 100), (100, 101, 103, 102), (102, 103, 105, 104), (104, 105, 107, 106), (106, 107, 109, 108), (108, 109, 111, 110), (110, 111, 113, 112), (112, 113, 115, 114), (114, 115, 117, 116), (116, 117, 119, 118), (118, 119, 121, 120), (120, 121, 123, 122), (122, 123, 125, 124), (124, 125, 127, 126), (126, 127, 129, 128), (69, 67, 131, 129, 127, 125, 123, 121, 119, 117, 115, 113, 111, 109, 107, 105, 103, 101, 99, 97, 95, 93, 91, 89, 87, 85, 83, 81, 79, 77, 75, 73, 71), (128, 129, 131, 130), (130, 131, 67, 66), (66, 68, 70, 72, 74, 76, 78, 80, 82, 84, 86, 88, 90, 92, 94, 96, 98, 100, 102, 104, 106, 108, 110, 112, 114, 116, 118, 120, 122, 124, 126, 128, 130), (132, 133, 135, 134), (134, 135, 137, 136), (136, 137, 139, 138), (138, 139, 141, 140), (140, 141, 143, 142), (142, 143, 145, 144), (144, 145, 147, 146), (146, 147, 149, 148), (148, 149, 151, 150), (150, 151, 153, 152), (152, 153, 155, 154), (154, 155, 157, 156), (156, 157, 159, 158), (158, 159, 161, 160), (160, 161, 163, 162), (162, 163, 165, 164), (164, 165, 167, 166), (166, 167, 169, 168), (168, 169, 171, 170), (170, 171, 173, 172), (172, 173, 175, 174), (174, 175, 177, 176), (176, 177, 179, 178), (178, 179, 181, 180), (180, 181, 183, 182), (182, 183, 185, 184), (184, 185, 187, 186), (186, 187, 189, 188), (188, 189, 191, 190), (190, 191, 193, 192), (192, 193, 195, 194), (135, 133, 197, 195, 193, 191, 189, 187, 185, 183, 181, 179, 177, 175, 173, 171, 169, 167, 165, 163, 161, 159, 157, 155, 153, 151, 149, 147, 145, 143, 141, 139, 137), (194, 195, 197, 196), (196, 197, 133, 132), (132, 134, 136, 138, 140, 142, 144, 146, 148, 150, 152, 154, 156, 158, 160, 162, 164, 166, 168, 170, 172, 174, 176, 178, 180, 182, 184, 186, 188, 190, 192, 194, 196), (198, 199, 201, 200), (200, 201, 203, 202), (202, 203, 205, 204), (204, 205, 207, 206), (206, 207, 209, 208), (208, 209, 211, 210), (210, 211, 213, 212), (212, 213, 215, 214), (214, 215, 217, 216), (216, 217, 219, 218), (218, 219, 221, 220), (220, 221, 223, 222), (222, 223, 225, 224), (224, 225, 227, 226), (226, 227, 229, 228), (228, 229, 231, 230), (230, 231, 233, 232), (232, 233, 235, 234), (234, 235, 237, 236), (236, 237, 239, 238), (238, 239, 241, 240), (240, 241, 243, 242), (242, 243, 245, 244), (244, 245, 247, 246), (246, 247, 249, 248), (248, 249, 251, 250), (250, 251, 253, 252), (252, 253, 255, 254), (254, 255, 257, 256), (256, 257, 259, 258), (258, 259, 261, 260), (201, 199, 263, 261, 259, 257, 255, 253, 251, 249, 247, 245, 243, 241, 239, 237, 235, 233, 231, 229, 227, 225, 223, 221, 219, 217, 215, 213, 211, 209, 207, 205, 203), (260, 261, 263, 262), (262, 263, 199, 198), (198, 200, 202, 204, 206, 208, 210, 212, 214, 216, 218, 220, 222, 224, 226, 228, 230, 232, 234, 236, 238, 240, 242, 244, 246, 248, 250, 252, 254, 256, 258, 260, 262), (264, 265, 267, 266), (266, 267, 269, 268), (268, 269, 271, 270), (270, 271, 273, 272), (272, 273, 275, 274), (274, 275, 277, 276), (276, 277, 279, 278), (278, 279, 281, 280), (280, 281, 283, 282), (282, 283, 285, 284), (284, 285, 287, 286), (286, 287, 289, 288), (288, 289, 291, 290), (290, 291, 293, 292), (292, 293, 295, 294), (294, 295, 297, 296), (296, 297, 299, 298), (298, 299, 301, 300), (300, 301, 303, 302), (302, 303, 305, 304), (304, 305, 307, 306), (306, 307, 309, 308), (308, 309, 311, 310), (310, 311, 313, 312), (312, 313, 315, 314), (314, 315, 317, 316), (316, 317, 319, 318), (318, 319, 321, 320), (320, 321, 323, 322), (322, 323, 325, 324), (324, 325, 327, 326), (267, 265, 329, 327, 325, 323, 321, 319, 317, 315, 313, 311, 309, 307, 305, 303, 301, 299, 297, 295, 293, 291, 289, 287, 285, 283, 281, 279, 277, 275, 273, 271, 269), (326, 327, 329, 328), (328, 329, 265, 264), (264, 266, 268, 270, 272, 274, 276, 278, 280, 282, 284, 286, 288, 290, 292, 294, 296, 298, 300, 302, 304, 306, 308, 310, 312, 314, 316, 318, 320, 322, 324, 326, 328)])
me_cylinder_011.use_remesh_preserve_volume = False
me_cylinder_011.use_remesh_preserve_attributes = False
me_cylinder_011.use_mirror_vertex_groups = False
me_cylinder_011.update()
me_cylinder_006 = bpy.data.meshes.new('Cylinder.006')
me_cylinder_006.from_pydata([(0.0, 3.0, -20.0), (0.0, 3.0, 20.0), (1.148, 2.772, -20.0), (1.148, 2.772, 20.0), (2.121, 2.121, -20.0), (2.121, 2.121, 20.0), (2.772, 1.148, -20.0), (2.772, 1.148, 20.0), (3.0, -1.311e-07, -20.0), (3.0, -1.311e-07, 20.0), (2.772, -1.148, -20.0), (2.772, -1.148, 20.0), (2.121, -2.121, -20.0), (2.121, -2.121, 20.0), (1.148, -2.772, -20.0), (1.148, -2.772, 20.0), (4.53e-07, -3.0, -20.0), (4.53e-07, -3.0, 20.0), (-1.148, -2.772, -20.0), (-1.148, -2.772, 20.0), (-2.121, -2.121, -20.0), (-2.121, -2.121, 20.0), (-2.772, -1.148, -20.0), (-2.772, -1.148, 20.0), (-3.0, 3.577e-08, -20.0), (-3.0, 3.577e-08, 20.0), (-2.772, 1.148, -20.0), (-2.772, 1.148, 20.0), (-2.121, 2.121, -20.0), (-2.121, 2.121, 20.0), (-1.148, 2.772, -20.0), (-1.148, 2.772, 20.0), (-220.0, 3.0, -20.0), (-220.0, 3.0, 20.0), (-218.9, 2.772, -20.0), (-218.9, 2.772, 20.0), (-217.9, 2.121, -20.0), (-217.9, 2.121, 20.0), (-217.2, 1.148, -20.0), (-217.2, 1.148, 20.0), (-217.0, -1.311e-07, -20.0), (-217.0, -1.311e-07, 20.0), (-217.2, -1.148, -20.0), (-217.2, -1.148, 20.0), (-217.9, -2.121, -20.0), (-217.9, -2.121, 20.0), (-218.9, -2.772, -20.0), (-218.9, -2.772, 20.0), (-220.0, -3.0, -20.0), (-220.0, -3.0, 20.0), (-221.1, -2.772, -20.0), (-221.1, -2.772, 20.0), (-222.1, -2.121, -20.0), (-222.1, -2.121, 20.0), (-222.8, -1.148, -20.0), (-222.8, -1.148, 20.0), (-223.0, 3.577e-08, -20.0), (-223.0, 3.577e-08, 20.0), (-222.8, 1.148, -20.0), (-222.8, 1.148, 20.0), (-222.1, 2.121, -20.0), (-222.1, 2.121, 20.0), (-221.1, 2.772, -20.0), (-221.1, 2.772, 20.0), (-220.0, -151.0, -20.0), (-220.0, -151.0, 20.0), (-218.9, -151.2, -20.0), (-218.9, -151.2, 20.0), (-217.9, -151.9, -20.0), (-217.9, -151.9, 20.0), (-217.2, -152.9, -20.0), (-217.2, -152.9, 20.0), (-217.0, -154.0, -20.0), (-217.0, -154.0, 20.0), (-217.2, -155.1, -20.0), (-217.2, -155.1, 20.0), (-217.9, -156.1, -20.0), (-217.9, -156.1, 20.0), (-218.9, -156.8, -20.0), (-218.9, -156.8, 20.0), (-220.0, -157.0, -20.0), (-220.0, -157.0, 20.0), (-221.1, -156.8, -20.0), (-221.1, -156.8, 20.0), (-222.1, -156.1, -20.0), (-222.1, -156.1, 20.0), (-222.8, -155.1, -20.0), (-222.8, -155.1, 20.0), (-223.0, -154.0, -20.0), (-223.0, -154.0, 20.0), (-222.8, -152.9, -20.0), (-222.8, -152.9, 20.0), (-222.1, -151.9, -20.0), (-222.1, -151.9, 20.0), (-221.1, -151.2, -20.0), (-221.1, -151.2, 20.0), (-7.629e-06, -151.0, -20.0), (-7.629e-06, -151.0, 20.0), (1.148, -151.2, -20.0), (1.148, -151.2, 20.0), (2.121, -151.9, -20.0), (2.121, -151.9, 20.0), (2.772, -152.9, -20.0), (2.772, -152.9, 20.0), (3.0, -154.0, -20.0), (3.0, -154.0, 20.0), (2.772, -155.1, -20.0), (2.772, -155.1, 20.0), (2.121, -156.1, -20.0), (2.121, -156.1, 20.0), (1.148, -156.8, -20.0), (1.148, -156.8, 20.0), (-7.176e-06, -157.0, -20.0), (-7.176e-06, -157.0, 20.0), (-1.148, -156.8, -20.0), (-1.148, -156.8, 20.0), (-2.121, -156.1, -20.0), (-2.121, -156.1, 20.0), (-2.772, -155.1, -20.0), (-2.772, -155.1, 20.0), (-3.0, -154.0, -20.0), (-3.0, -154.0, 20.0), (-2.772, -152.9, -20.0), (-2.772, -152.9, 20.0), (-2.121, -151.9, -20.0), (-2.121, -151.9, 20.0), (-1.148, -151.2, -20.0), (-1.148, -151.2, 20.0)], [], [(0, 1, 3, 2), (2, 3, 5, 4), (4, 5, 7, 6), (6, 7, 9, 8), (8, 9, 11, 10), (10, 11, 13, 12), (12, 13, 15, 14), (14, 15, 17, 16), (16, 17, 19, 18), (18, 19, 21, 20), (20, 21, 23, 22), (22, 23, 25, 24), (24, 25, 27, 26), (26, 27, 29, 28), (3, 1, 31, 29, 27, 25, 23, 21, 19, 17, 15, 13, 11, 9, 7, 5), (28, 29, 31, 30), (30, 31, 1, 0), (0, 2, 4, 6, 8, 10, 12, 14, 16, 18, 20, 22, 24, 26, 28, 30), (32, 33, 35, 34), (34, 35, 37, 36), (36, 37, 39, 38), (38, 39, 41, 40), (40, 41, 43, 42), (42, 43, 45, 44), (44, 45, 47, 46), (46, 47, 49, 48), (48, 49, 51, 50), (50, 51, 53, 52), (52, 53, 55, 54), (54, 55, 57, 56), (56, 57, 59, 58), (58, 59, 61, 60), (35, 33, 63, 61, 59, 57, 55, 53, 51, 49, 47, 45, 43, 41, 39, 37), (60, 61, 63, 62), (62, 63, 33, 32), (32, 34, 36, 38, 40, 42, 44, 46, 48, 50, 52, 54, 56, 58, 60, 62), (64, 65, 67, 66), (66, 67, 69, 68), (68, 69, 71, 70), (70, 71, 73, 72), (72, 73, 75, 74), (74, 75, 77, 76), (76, 77, 79, 78), (78, 79, 81, 80), (80, 81, 83, 82), (82, 83, 85, 84), (84, 85, 87, 86), (86, 87, 89, 88), (88, 89, 91, 90), (90, 91, 93, 92), (67, 65, 95, 93, 91, 89, 87, 85, 83, 81, 79, 77, 75, 73, 71, 69), (92, 93, 95, 94), (94, 95, 65, 64), (64, 66, 68, 70, 72, 74, 76, 78, 80, 82, 84, 86, 88, 90, 92, 94), (96, 97, 99, 98), (98, 99, 101, 100), (100, 101, 103, 102), (102, 103, 105, 104), (104, 105, 107, 106), (106, 107, 109, 108), (108, 109, 111, 110), (110, 111, 113, 112), (112, 113, 115, 114), (114, 115, 117, 116), (116, 117, 119, 118), (118, 119, 121, 120), (120, 121, 123, 122), (122, 123, 125, 124), (99, 97, 127, 125, 123, 121, 119, 117, 115, 113, 111, 109, 107, 105, 103, 101), (124, 125, 127, 126), (126, 127, 97, 96), (96, 98, 100, 102, 104, 106, 108, 110, 112, 114, 116, 118, 120, 122, 124, 126)])
me_cylinder_006.use_remesh_preserve_volume = False
me_cylinder_006.use_remesh_preserve_attributes = False
me_cylinder_006.use_mirror_vertex_groups = False
me_cylinder_006.update()
me_cylinder_003 = bpy.data.meshes.new('Cylinder.003')
me_cylinder_003.from_pydata([(110.0, 80.0, -23.7), (110.0, 81.5, 20.0), (111.1, 79.77, -23.7), (111.7, 81.16, 20.0), (112.1, 79.12, -23.7), (113.2, 80.18, 20.0), (112.8, 78.15, -23.7), (114.2, 78.72, 20.0), (113.0, 77.0, -23.7), (114.5, 77.0, 20.0), (112.8, 75.85, -23.7), (114.2, 75.28, 20.0), (112.1, 74.88, -23.7), (113.2, 73.82, 20.0), (111.1, 74.23, -23.7), (111.7, 72.84, 20.0), (110.0, 74.0, -23.7), (110.0, 72.5, 20.0), (108.9, 74.23, -23.7), (108.3, 72.84, 20.0), (107.9, 74.88, -23.7), (106.8, 73.82, 20.0), (107.2, 75.85, -23.7), (105.8, 75.28, 20.0), (107.0, 77.0, -23.7), (105.5, 77.0, 20.0), (107.2, 78.15, -23.7), (105.8, 78.72, 20.0), (107.9, 79.12, -23.7), (106.8, 80.18, 20.0), (108.9, 79.77, -23.7), (108.3, 81.16, 20.0), (3.815e-06, 80.0, -23.7), (3.718e-06, 81.5, 20.0), (1.148, 79.77, -23.7), (1.722, 81.16, 20.0), (2.121, 79.12, -23.7), (3.182, 80.18, 20.0), (2.772, 78.15, -23.7), (4.157, 78.72, 20.0), (3.0, 77.0, -23.7), (4.5, 77.0, 20.0), (2.772, 75.85, -23.7), (4.157, 75.28, 20.0), (2.121, 74.88, -23.7), (3.182, 73.82, 20.0), (1.148, 74.23, -23.7), (1.722, 72.84, 20.0), (4.268e-06, 74.0, -23.7), (4.397e-06, 72.5, 20.0), (-1.148, 74.23, -23.7), (-1.722, 72.84, 20.0), (-2.121, 74.88, -23.7), (-3.182, 73.82, 20.0), (-2.772, 75.85, -23.7), (-4.157, 75.28, 20.0), (-3.0, 77.0, -23.7), (-4.5, 77.0, 20.0), (-2.772, 78.15, -23.7), (-4.157, 78.72, 20.0), (-2.121, 79.12, -23.7), (-3.182, 80.18, 20.0), (-1.148, 79.77, -23.7), (-1.722, 81.16, 20.0), (0.0, 3.0, -23.7), (-9.686e-08, 4.5, 20.0), (1.148, 2.772, -23.7), (1.722, 4.157, 20.0), (2.121, 2.121, -23.7), (3.182, 3.182, 20.0), (2.772, 1.148, -23.7), (4.157, 1.722, 20.0), (3.0, -1.311e-07, -23.7), (4.5, -2.191e-07, 20.0), (2.772, -1.148, -23.7), (4.157, -1.722, 20.0), (2.121, -2.121, -23.7), (3.182, -3.182, 20.0), (1.148, -2.772, -23.7), (1.722, -4.157, 20.0), (4.53e-07, -3.0, -23.7), (5.826e-07, -4.5, 20.0), (-1.148, -2.772, -23.7), (-1.722, -4.157, 20.0), (-2.121, -2.121, -23.7), (-3.182, -3.182, 20.0), (-2.772, -1.148, -23.7), (-4.157, -1.722, 20.0), (-3.0, 3.577e-08, -23.7), (-4.5, 3.131e-08, 20.0), (-2.772, 1.148, -23.7), (-4.157, 1.722, 20.0), (-2.121, 2.121, -23.7), (-3.182, 3.182, 20.0), (-1.148, 2.772, -23.7), (-1.722, 4.157, 20.0), (110.0, 3.0, -23.7), (110.0, 4.5, 20.0), (111.1, 2.772, -23.7), (111.7, 4.157, 20.0), (112.1, 2.121, -23.7), (113.2, 3.182, 20.0), (112.8, 1.148, -23.7), (114.2, 1.722, 20.0), (113.0, -1.311e-07, -23.7), (114.5, -2.191e-07, 20.0), (112.8, -1.148, -23.7), (114.2, -1.722, 20.0), (112.1, -2.121, -23.7), (113.2, -3.182, 20.0), (111.1, -2.772, -23.7), (111.7, -4.157, 20.0), (110.0, -3.0, -23.7), (110.0, -4.5, 20.0), (108.9, -2.772, -23.7), (108.3, -4.157, 20.0), (107.9, -2.121, -23.7), (106.8, -3.182, 20.0), (107.2, -1.148, -23.7), (105.8, -1.722, 20.0), (107.0, 3.577e-08, -23.7), (105.5, 3.131e-08, 20.0), (107.2, 1.148, -23.7), (105.8, 1.722, 20.0), (107.9, 2.121, -23.7), (106.8, 3.182, 20.0), (108.9, 2.772, -23.7), (108.3, 4.157, 20.0)], [], [(0, 1, 3, 2), (2, 3, 5, 4), (4, 5, 7, 6), (6, 7, 9, 8), (8, 9, 11, 10), (10, 11, 13, 12), (12, 13, 15, 14), (14, 15, 17, 16), (16, 17, 19, 18), (18, 19, 21, 20), (20, 21, 23, 22), (22, 23, 25, 24), (24, 25, 27, 26), (26, 27, 29, 28), (3, 1, 31, 29, 27, 25, 23, 21, 19, 17, 15, 13, 11, 9, 7, 5), (28, 29, 31, 30), (30, 31, 1, 0), (0, 2, 4, 6, 8, 10, 12, 14, 16, 18, 20, 22, 24, 26, 28, 30), (32, 33, 35, 34), (34, 35, 37, 36), (36, 37, 39, 38), (38, 39, 41, 40), (40, 41, 43, 42), (42, 43, 45, 44), (44, 45, 47, 46), (46, 47, 49, 48), (48, 49, 51, 50), (50, 51, 53, 52), (52, 53, 55, 54), (54, 55, 57, 56), (56, 57, 59, 58), (58, 59, 61, 60), (35, 33, 63, 61, 59, 57, 55, 53, 51, 49, 47, 45, 43, 41, 39, 37), (60, 61, 63, 62), (62, 63, 33, 32), (32, 34, 36, 38, 40, 42, 44, 46, 48, 50, 52, 54, 56, 58, 60, 62), (64, 65, 67, 66), (66, 67, 69, 68), (68, 69, 71, 70), (70, 71, 73, 72), (72, 73, 75, 74), (74, 75, 77, 76), (76, 77, 79, 78), (78, 79, 81, 80), (80, 81, 83, 82), (82, 83, 85, 84), (84, 85, 87, 86), (86, 87, 89, 88), (88, 89, 91, 90), (90, 91, 93, 92), (67, 65, 95, 93, 91, 89, 87, 85, 83, 81, 79, 77, 75, 73, 71, 69), (92, 93, 95, 94), (94, 95, 65, 64), (64, 66, 68, 70, 72, 74, 76, 78, 80, 82, 84, 86, 88, 90, 92, 94), (96, 97, 99, 98), (98, 99, 101, 100), (100, 101, 103, 102), (102, 103, 105, 104), (104, 105, 107, 106), (106, 107, 109, 108), (108, 109, 111, 110), (110, 111, 113, 112), (112, 113, 115, 114), (114, 115, 117, 116), (116, 117, 119, 118), (118, 119, 121, 120), (120, 121, 123, 122), (122, 123, 125, 124), (99, 97, 127, 125, 123, 121, 119, 117, 115, 113, 111, 109, 107, 105, 103, 101), (124, 125, 127, 126), (126, 127, 97, 96), (96, 98, 100, 102, 104, 106, 108, 110, 112, 114, 116, 118, 120, 122, 124, 126)])
me_cylinder_003.use_remesh_preserve_volume = False
me_cylinder_003.use_remesh_preserve_attributes = False
me_cylinder_003.use_mirror_vertex_groups = False
me_cylinder_003.update()
me_cone_001 = bpy.data.meshes.new('Cone.001')
me_cone_001.from_pydata([(110.0, 79.0, -10.0), (110.0, 78.0, 10.0), (111.6, 78.25, -10.0), (110.8, 77.62, 10.0), (111.9, 76.55, -10.0), (111.0, 76.78, 10.0), (110.9, 75.2, -10.0), (110.4, 76.1, 10.0), (109.1, 75.2, -10.0), (109.6, 76.1, 10.0), (108.1, 76.55, -10.0), (109.0, 76.78, 10.0), (108.4, 78.25, -10.0), (109.2, 77.62, 10.0), (110.0, 79.0, -22.0), (111.6, 78.25, -22.0), (111.9, 76.55, -22.0), (110.9, 75.2, -22.0), (109.1, 75.2, -22.0), (108.1, 76.55, -22.0), (108.4, 78.25, -22.0), (110.0, 78.0, 14.0), (110.8, 77.62, 14.0), (111.0, 76.78, 14.0), (110.4, 76.1, 14.0), (109.6, 76.1, 14.0), (109.0, 76.78, 14.0), (109.2, 77.62, 14.0), (3.815e-06, 79.0, -10.0), (3.815e-06, 78.0, 10.0), (1.564, 78.25, -10.0), (0.7818, 77.62, 10.0), (1.95, 76.55, -10.0), (0.9749, 76.78, 10.0), (0.8678, 75.2, -10.0), (0.4339, 76.1, 10.0), (-0.8678, 75.2, -10.0), (-0.4339, 76.1, 10.0), (-1.95, 76.55, -10.0), (-0.9749, 76.78, 10.0), (-1.564, 78.25, -10.0), (-0.7818, 77.62, 10.0), (3.815e-06, 79.0, -22.0), (1.564, 78.25, -22.0), (1.95, 76.55, -22.0), (0.8678, 75.2, -22.0), (-0.8678, 75.2, -22.0), (-1.95, 76.55, -22.0), (-1.564, 78.25, -22.0), (3.728e-06, 78.0, 14.0), (0.7818, 77.62, 14.0), (0.9749, 76.78, 14.0), (0.4339, 76.1, 14.0), (-0.4339, 76.1, 14.0), (-0.9749, 76.78, 14.0), (-0.7818, 77.62, 14.0), (0.0, 2.0, -10.0), (0.0, 1.0, 10.0), (1.564, 1.247, -10.0), (0.7818, 0.6235, 10.0), (1.95, -0.445, -10.0), (0.9749, -0.2225, 10.0), (0.8678, -1.802, -10.0), (0.4339, -0.901, 10.0), (-0.8678, -1.802, -10.0), (-0.4339, -0.901, 10.0), (-1.95, -0.445, -10.0), (-0.9749, -0.2225, 10.0), (-1.564, 1.247, -10.0), (-0.7818, 0.6235, 10.0), (-1.006e-22, 2.0, -22.0), (1.564, 1.247, -22.0), (1.95, -0.445, -22.0), (0.8678, -1.802, -22.0), (-0.8678, -1.802, -22.0), (-1.95, -0.445, -22.0), (-1.564, 1.247, -22.0), (-8.713e-08, 1.0, 14.0), (0.7818, 0.6235, 14.0), (0.9749, -0.2225, 14.0), (0.4339, -0.901, 14.0), (-0.4339, -0.901, 14.0), (-0.9749, -0.2225, 14.0), (-0.7818, 0.6235, 14.0), (110.0, 2.0, -10.0), (110.0, 1.0, 10.0), (111.6, 1.247, -10.0), (110.8, 0.6235, 10.0), (111.9, -0.445, -10.0), (111.0, -0.2225, 10.0), (110.9, -1.802, -10.0), (110.4, -0.901, 10.0), (109.1, -1.802, -10.0), (109.6, -0.901, 10.0), (108.1, -0.445, -10.0), (109.0, -0.2225, 10.0), (108.4, 1.247, -10.0), (109.2, 0.6235, 10.0), (110.0, 2.0, -22.0), (111.6, 1.247, -22.0), (111.9, -0.445, -22.0), (110.9, -1.802, -22.0), (109.1, -1.802, -22.0), (108.1, -0.445, -22.0), (108.4, 1.247, -22.0), (110.0, 1.0, 14.0), (110.8, 0.6235, 14.0), (111.0, -0.2225, 14.0), (110.4, -0.901, 14.0), (109.6, -0.901, 14.0), (109.0, -0.2225, 14.0), (109.2, 0.6235, 14.0)], [], [(0, 1, 3, 2), (2, 3, 5, 4), (4, 5, 7, 6), (6, 7, 9, 8), (8, 9, 11, 10), (13, 11, 26, 27), (10, 11, 13, 12), (12, 13, 1, 0), (4, 6, 17, 16), (14, 15, 16, 17, 18, 19, 20), (10, 12, 20, 19), (6, 8, 18, 17), (12, 0, 14, 20), (2, 4, 16, 15), (8, 10, 19, 18), (0, 2, 15, 14), (22, 21, 27, 26, 25, 24, 23), (9, 7, 24, 25), (1, 13, 27, 21), (5, 3, 22, 23), (11, 9, 25, 26), (3, 1, 21, 22), (7, 5, 23, 24), (28, 29, 31, 30), (30, 31, 33, 32), (32, 33, 35, 34), (34, 35, 37, 36), (36, 37, 39, 38), (41, 39, 54, 55), (38, 39, 41, 40), (40, 41, 29, 28), (32, 34, 45, 44), (42, 43, 44, 45, 46, 47, 48), (38, 40, 48, 47), (34, 36, 46, 45), (40, 28, 42, 48), (30, 32, 44, 43), (36, 38, 47, 46), (28, 30, 43, 42), (50, 49, 55, 54, 53, 52, 51), (37, 35, 52, 53), (29, 41, 55, 49), (33, 31, 50, 51), (39, 37, 53, 54), (31, 29, 49, 50), (35, 33, 51, 52), (56, 57, 59, 58), (58, 59, 61, 60), (60, 61, 63, 62), (62, 63, 65, 64), (64, 65, 67, 66), (69, 67, 82, 83), (66, 67, 69, 68), (68, 69, 57, 56), (60, 62, 73, 72), (70, 71, 72, 73, 74, 75, 76), (66, 68, 76, 75), (62, 64, 74, 73), (68, 56, 70, 76), (58, 60, 72, 71), (64, 66, 75, 74), (56, 58, 71, 70), (78, 77, 83, 82, 81, 80, 79), (65, 63, 80, 81), (57, 69, 83, 77), (61, 59, 78, 79), (67, 65, 81, 82), (59, 57, 77, 78), (63, 61, 79, 80), (84, 85, 87, 86), (86, 87, 89, 88), (88, 89, 91, 90), (90, 91, 93, 92), (92, 93, 95, 94), (97, 95, 110, 111), (94, 95, 97, 96), (96, 97, 85, 84), (88, 90, 101, 100), (98, 99, 100, 101, 102, 103, 104), (94, 96, 104, 103), (90, 92, 102, 101), (96, 84, 98, 104), (86, 88, 100, 99), (92, 94, 103, 102), (84, 86, 99, 98), (106, 105, 111, 110, 109, 108, 107), (93, 91, 108, 109), (85, 97, 111, 105), (89, 87, 106, 107), (95, 93, 109, 110), (87, 85, 105, 106), (91, 89, 107, 108)])
me_cone_001.use_remesh_preserve_volume = False
me_cone_001.use_remesh_preserve_attributes = False
me_cone_001.use_mirror_vertex_groups = False
me_cone_001.update()

# ---- objects
ob_plane_001 = bpy.data.objects.new('Plane.001', me_plane_001)
ob_plane = bpy.data.objects.new('Plane', me_plane)
ob_cylinder = bpy.data.objects.new('Cylinder', me_cylinder_009)
ob_cube = bpy.data.objects.new('Cube', me_cube_007)
ob_cylinder_001 = bpy.data.objects.new('Cylinder.001', me_cylinder_010)
ob_cube_001 = bpy.data.objects.new('Cube.001', me_cube_008)
ob_cylinder_002 = bpy.data.objects.new('Cylinder.002', me_cylinder_011)
ob_cylinder_006 = bpy.data.objects.new('Cylinder.006', me_cylinder_006)
ob_cylinder_003 = bpy.data.objects.new('Cylinder.003', me_cylinder_003)
ob_cone_001 = bpy.data.objects.new('Cone.001', me_cone_001)

# ---- transforms, parenting, visibility, modifiers, constraints
ob_plane_001.location = (0.0, 0.0, 0.0)
ob_plane_001.lineart.crease_threshold = 0.0
ob_plane.location = (0.0, 0.0, 0.0)
ob_plane.lineart.crease_threshold = 0.0
ob_cylinder.location = (0.0, 0.0, 0.0)
ob_cylinder.lineart.crease_threshold = 0.0
ob_cube.location = (0.0, 0.0, 0.0)
ob_cube.scale = (1.0, 0.8, 1.0)
ob_cube.lineart.crease_threshold = 0.0
ob_cylinder_001.location = (0.0, 0.0, 0.0)
ob_cylinder_001.scale = (1.471, 1.472, 0.1)
ob_cylinder_001.lineart.crease_threshold = 0.0
_m = ob_cylinder_001.modifiers.new('Boolean', 'BOOLEAN')
_m.object = ob_cylinder
_m.solver = 'FAST'
ob_cube_001.location = (-70.0, -4.0, 11.2)
ob_cube_001.scale = (5.0, 30.0, 12.5)
ob_cube_001.lineart.crease_threshold = 0.0
ob_cylinder_002.location = (71.0, 0.0, 25.0)
ob_cylinder_002.scale = (0.25, 9.728, 9.717)
ob_cylinder_002.lineart.crease_threshold = 0.0
ob_cylinder_006.location = (55.0, 38.3, 20.0)
ob_cylinder_006.scale = (0.5, 0.5, 2.0)
ob_cylinder_006.lineart.crease_threshold = 0.0
ob_cylinder_003.location = (-55.0, -38.7, 25.2)
ob_cylinder_003.lineart.crease_threshold = 0.0
ob_cone_001.location = (-55.0, 38.3, -3.0)
ob_cone_001.rotation_euler = (3.142, 3.353e-23, 4.441e-16)
ob_cone_001.scale = (1.0, 1.0, 0.25)
ob_cone_001.lineart.crease_threshold = 0.0

# ---- collection membership
col_collection_1.objects.link(ob_plane_001)
col_collection_2.objects.link(ob_plane)
col_collection_3.objects.link(ob_cylinder)
col_collection_3.objects.link(ob_cube)
col_collection_3.objects.link(ob_cylinder_001)
col_collection_10.objects.link(ob_cube_001)
col_collection_10.objects.link(ob_cylinder_002)
col_collection_10.objects.link(ob_cylinder_006)
col_collection_10.objects.link(ob_cylinder_003)
col_collection_10.objects.link(ob_cone_001)

# ---- scene / render settings (as saved in the file)
scene.frame_start = 1; scene.frame_end = 250; scene.frame_set(1)
scene.render.engine = 'BLENDER_EEVEE_NEXT'
scene.render.resolution_percentage = 50
scene.render.dither_intensity = 0.0
scene.cycles.use_denoising = False
scene.cycles.samples = 128
scene.cycles.sampling_pattern = 'TABULATED_SOBOL'
scene.cycles.light_sampling_threshold = 0.0
scene.cycles.use_adaptive_sampling = False
scene.cycles.use_light_tree = False
scene.cycles.blur_glossy = 0.0
scene.cycles.sample_clamp_indirect = 0.0
scene.view_settings.view_transform = 'Standard'
bpy.context.view_layer.update()

# ---- added for rendering (the .blend has no active camera and no usable light): camera, sun
cam_auto = bpy.data.cameras.new('AutoCamera')
cam_auto.lens = 50.0
cam_auto.sensor_width = 36.0
cam_auto.clip_end = 6808.22
ob_auto_camera = bpy.data.objects.new('AutoCamera', cam_auto)
scene.collection.objects.link(ob_auto_camera)
ob_auto_camera.location = (333.684, -503.271, 322.047)
ob_auto_camera.rotation_euler = (1.09748, -7.21219e-08, 0.694738)
scene.camera = ob_auto_camera
light_auto_sun = bpy.data.lights.new('AutoSun', 'SUN')
light_auto_sun.energy = 3.0
light_auto_sun.angle = 0.0523599
ob_auto_sun = bpy.data.objects.new('AutoSun', light_auto_sun)
scene.collection.objects.link(ob_auto_sun)
ob_auto_sun.rotation_euler = (0.872665, 0.174533, 0.523599)
bpy.context.view_layer.update()
